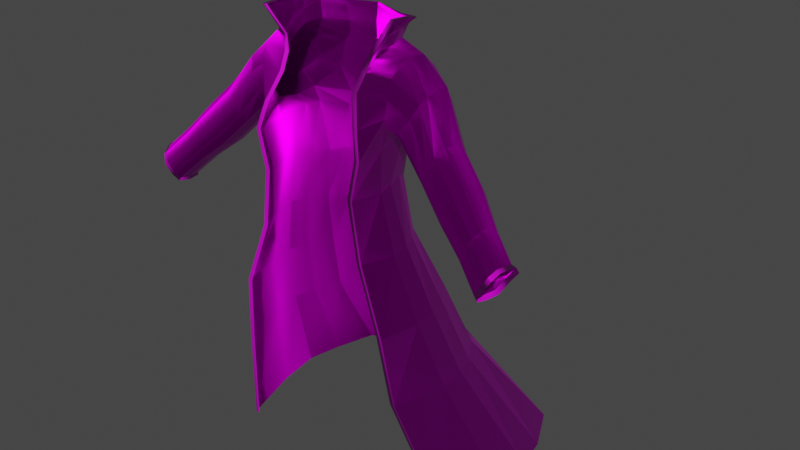 # Source: clothes.blend  (saved by Blender 3.0.42; exported with 4.5.12 LTS)
import bpy
from mathutils import Matrix  # noqa: F401  (used for matrix-valued properties, if any)

bpy.ops.wm.read_factory_settings(use_empty=True)
scene = bpy.context.scene
scene.name = 'Scene'

# ---- images (referenced by path relative to the original .blend; pixels are not part of the script)
import os
ASSET_DIR = os.environ.get("B2B_ASSET_DIR", "")  # directory of the original .blend (textures are referenced by path, not embedded)
HERE = os.path.dirname(os.path.abspath(__file__))  # packed textures are extracted next to this script under _unpacked/

def load_image(name, relpath, width, height, colorspace="sRGB"):
    """Load a texture the original file referenced (path relative to the .blend, or extracted next to this script)."""
    p = next((c for c in (os.path.join(HERE, relpath), os.path.join(ASSET_DIR, relpath)) if relpath and os.path.exists(c)), "")
    if p:
        img = bpy.data.images.load(p, check_existing=True)
        img.name = name
    else:  # same state as the original file: an image datablock whose file is absent (Cycles renders it pink)
        img = bpy.data.images.new(name, width, height)
        img.source = "FILE"
        img.filepath = "//" + (relpath or name)
    img.colorspace_settings.name = colorspace
    return img
img_outdoor_polyester_fabric_albedo_png = load_image('outdoor-polyester-fabric_albedo.png', 'outdoor-polyester-fabric_albedo.png', 1024, 1024, 'sRGB')
img_outdoor_polyester_fabric_normal_ogl_png = load_image('outdoor-polyester-fabric_normal-ogl.png', 'outdoor-polyester-fabric_normal-ogl.png', 1024, 1024, 'Non-Color')
img_stylized_beast_fur_albedo_png = load_image('stylized-beast-fur_albedo.png', 'stylized-beast-fur_albedo.png', 1024, 1024, 'sRGB')
img_stylized_beast_fur_normal_ogl_png = load_image('stylized-beast-fur_normal-ogl.png', 'stylized-beast-fur_normal-ogl.png', 1024, 1024, 'Non-Color')

# ---- materials (node trees are filled in below, after node groups)
mat_mat_riau_013 = bpy.data.materials.new('Matériau.013')
mat_mat_riau_013.use_transparent_shadow = False
mat_mat_riau_013.diffuse_color = (0.1031, 0.1026, 0.1405, 1.0)
mat_mat_riau_013.roughness = 0.3955
mat_mat_riau_013.metallic = 1.0
mat_material_006 = bpy.data.materials.new('Material.006')
mat_material_006.use_transparent_shadow = False
mat_material_006.roughness = 0.5

# ---- material node trees
mat_mat_riau_013.use_nodes = True; mat_mat_riau_013.node_tree.nodes.clear()
_N = mat_mat_riau_013.node_tree.nodes; _L = mat_mat_riau_013.node_tree.links
n0 = _N.new('ShaderNodeBsdfPrincipled'); n0.name = 'Principled BSDF'; n0.location = (10, 300)
n0.distribution = 'GGX'
n0.subsurface_method = 'RANDOM_WALK_SKIN'
n0.inputs[1].default_value = 1.0
n0.inputs[2].default_value = 0.3955
n0.inputs[3].default_value = 1.45
n0.inputs[27].default_value = (0.0, 0.0, 0.0, 1.0)
n0.inputs[28].default_value = 1.0
n1 = _N.new('ShaderNodeOutputMaterial'); n1.name = 'Material Output'; n1.location = (300, 300)
n2 = _N.new('ShaderNodeNormalMap'); n2.name = 'Normal Map'; n2.location = (-300, -300)
n2.label = 'Normal/Map'
n3 = _N.new('ShaderNodeTexImage'); n3.name = 'Image Texture'; n3.location = (-300, 600)
n3.image = img_outdoor_polyester_fabric_albedo_png
n4 = _N.new('ShaderNodeTexImage'); n4.name = 'Image Texture.001'; n4.location = (-600, -900)
n4.image = img_outdoor_polyester_fabric_normal_ogl_png
_L.new(n0.outputs[0], n1.inputs[0])
_L.new(n2.outputs[0], n0.inputs[5])
_L.new(n3.outputs[0], n0.inputs[0])
_L.new(n4.outputs[0], n2.inputs[1])
n1.is_active_output = True
mat_material_006.use_nodes = True; mat_material_006.node_tree.nodes.clear()
_N = mat_material_006.node_tree.nodes; _L = mat_material_006.node_tree.links
n0 = _N.new('ShaderNodeBsdfPrincipled'); n0.name = 'Principled BSDF'; n0.location = (10, 300)
n0.distribution = 'GGX'
n0.subsurface_method = 'RANDOM_WALK_SKIN'
n0.inputs[3].default_value = 1.45
n0.inputs[27].default_value = (0.0, 0.0, 0.0, 1.0)
n0.inputs[28].default_value = 1.0
n1 = _N.new('ShaderNodeOutputMaterial'); n1.name = 'Material Output'; n1.location = (300, 300)
n2 = _N.new('ShaderNodeNormalMap'); n2.name = 'Normal Map'; n2.location = (-300, -300)
n2.label = 'Normal/Map'
n3 = _N.new('ShaderNodeTexImage'); n3.name = 'Image Texture'; n3.location = (-300, 600)
n3.image = img_stylized_beast_fur_albedo_png
n4 = _N.new('ShaderNodeTexImage'); n4.name = 'Image Texture.001'; n4.location = (-600, -900)
n4.image = img_stylized_beast_fur_normal_ogl_png
_L.new(n0.outputs[0], n1.inputs[0])
_L.new(n2.outputs[0], n0.inputs[5])
_L.new(n3.outputs[0], n0.inputs[0])
_L.new(n4.outputs[0], n2.inputs[1])
n1.is_active_output = True

# ---- world
world_world = bpy.data.worlds.new('World'); scene.world = world_world
world_world.use_nodes = True; world_world.node_tree.nodes.clear()
_N = world_world.node_tree.nodes; _L = world_world.node_tree.links
n0 = _N.new('ShaderNodeOutputWorld'); n0.name = 'World Output'; n0.location = (300, 300)
n1 = _N.new('ShaderNodeBackground'); n1.name = 'Background'; n1.location = (10, 300)
n1.inputs[0].default_value = (0.05088, 0.05088, 0.05088, 1.0)
_L.new(n1.outputs[0], n0.inputs[0])
n0.is_active_output = True
world_world.color = (0.05088, 0.05088, 0.05088)
world_world.use_sun_shadow = False
world_world.sun_shadow_jitter_overblur = 0.0

# ---- meshes
me_plane_017 = bpy.data.meshes.new('Plane.017')
me_plane_017.from_pydata([(0.3156, -0.1062, 3.348), (0.4865, -0.08952, 3.348), (0.3191, 0.009051, 3.436), (0.4806, 0.002094, 3.415), (0.3405, 0.09886, 3.462), (0.489, 0.07311, 3.434), (0.3117, 0.2143, 3.475), (0.478, 0.2045, 3.414), (0.1586, 0.2944, 3.465), (0.2077, 0.3422, 3.364), (0.0, 0.3539, 3.483), (0.0, 0.3588, 3.361), (0.3476, -0.08242, 3.439), (0.3511, 0.03281, 3.526), (0.3726, 0.1226, 3.553), (0.3437, 0.2381, 3.565), (0.1985, 0.2996, 3.555), (0.0, 0.3643, 3.57), (0.471, -0.1175, 3.602), (0.4049, 0.03706, 3.632), (0.4263, 0.1307, 3.629), (0.4013, 0.2324, 3.607), (0.2517, 0.2916, 3.584), (0.0, 0.37, 3.589), (0.301, -0.1698, 3.242), (0.4867, -0.127, 3.237), (0.3645, -0.2451, 3.06), (0.4508, -0.1083, 3.107), (0.4096, -0.2828, 2.891), (0.4088, -0.08557, 2.904), (0.4395, -0.04889, 3.016), (0.4053, 0.02798, 2.928), (0.4353, 0.09693, 2.988), (0.3928, 0.1326, 2.927), (0.4379, 0.2466, 3.001), (0.3679, 0.2288, 2.925), (0.2462, 0.3894, 2.972), (0.2438, 0.3657, 2.893), (0.4465, 0.3111, 3.17), (0.294, 0.3464, 3.139), (0.4978, 0.2762, 3.334), (0.2553, 0.3478, 3.304), (0.0, 0.3772, 3.281), (0.0, 0.3774, 3.137), (0.0, 0.3831, 2.979), (0.0, 0.3998, 2.903), (0.6565, -0.05587, 3.23), (0.6593, 0.01027, 3.254), (0.6764, 0.08708, 3.283), (0.6544, 0.1943, 3.262), (0.6238, -0.09699, 3.147), (0.5541, -0.09394, 3.057), (0.5135, -0.05288, 2.987), (0.4932, 0.06571, 2.956), (0.4907, 0.1913, 2.954), (0.547, 0.2602, 3.076), (0.6402, 0.2472, 3.189), (0.8185, -0.1226, 2.983), (0.8404, -0.06068, 3.021), (0.8563, -0.01468, 3.026), (0.856, 0.07209, 3.009), (0.7867, -0.1494, 2.918), (0.733, -0.1362, 2.846), (0.7079, -0.09791, 2.791), (0.7106, -0.002597, 2.766), (0.7284, 0.09536, 2.765), (0.7829, 0.1401, 2.862), (0.8533, 0.1153, 2.951), (0.995, -0.1736, 2.803), (1.017, -0.1117, 2.841), (1.033, -0.06565, 2.846), (1.033, 0.02111, 2.829), (0.9631, -0.2004, 2.738), (0.9095, -0.1871, 2.667), (0.8844, -0.1489, 2.611), (0.8871, -0.05357, 2.586), (0.9049, 0.04439, 2.585), (0.9594, 0.08912, 2.682), (1.03, 0.06437, 2.771), (1.152, -0.2188, 2.635), (1.17, -0.1655, 2.667), (1.184, -0.126, 2.671), (1.184, -0.05135, 2.657), (1.124, -0.2418, 2.579), (1.078, -0.2304, 2.517), (1.056, -0.1975, 2.469), (1.059, -0.1156, 2.448), (1.074, -0.03133, 2.447), (1.121, 0.007131, 2.53), (1.181, -0.01415, 2.607), (1.306, -0.2776, 2.482), (1.325, -0.2243, 2.514), (1.339, -0.1848, 2.518), (1.339, -0.1102, 2.504), (1.279, -0.3006, 2.425), (1.233, -0.2892, 2.364), (1.211, -0.2563, 2.316), (1.214, -0.1744, 2.295), (1.229, -0.09014, 2.294), (1.276, -0.05168, 2.377), (1.336, -0.07296, 2.454), (1.33, -0.2783, 2.466), (1.35, -0.2215, 2.501), (1.365, -0.1793, 2.505), (1.365, -0.09964, 2.49), (1.301, -0.3029, 2.406), (1.252, -0.2907, 2.341), (1.229, -0.2556, 2.29), (1.231, -0.1682, 2.267), (1.247, -0.07828, 2.266), (1.297, -0.03724, 2.355), (1.362, -0.05994, 2.436), (0.3493, -0.2831, 2.633), (0.3909, -0.07514, 2.624), (0.3878, 0.01637, 2.641), (0.3526, 0.1367, 2.647), (0.3037, 0.2371, 2.608), (0.2292, 0.3086, 2.624), (0.0, 0.3469, 2.633), (0.4052, -0.2746, 2.236), (0.4849, -0.06362, 2.234), (0.483, 0.05031, 2.253), (0.4413, 0.1553, 2.253), (0.3589, 0.2646, 2.251), (0.234, 0.3413, 2.27), (0.0, 0.3852, 2.292), (0.5673, -0.2914, 1.791), (0.6229, -0.01383, 1.789), (0.6204, 0.1385, 1.814), (0.5765, 0.2788, 1.814), (0.4819, 0.4301, 1.821), (0.3044, 0.502, 1.812), (0.0, 0.5074, 1.844), (0.6332, -0.247, 1.312), (0.7381, 0.1191, 1.31), (0.7354, 0.2849, 1.338), (0.6907, 0.4376, 1.338), (0.5919, 0.6036, 1.348), (0.3575, 0.745, 1.366), (0.0, 0.8156, 1.402), (0.8762, -0.03533, 0.4439), (1.012, 0.4198, 0.4355), (1.008, 0.6849, 0.4799), (0.9574, 0.9291, 0.4796), (0.8273, 1.204, 0.5128), (0.494, 1.34, 0.5196), (0.0, 1.438, 0.5687), (0.2824, -0.1065, 3.351), (0.3144, -0.08276, 3.441), (0.4378, -0.1179, 3.605), (0.3717, 0.03672, 3.635), (0.3931, 0.1303, 3.632), (0.3681, 0.2321, 3.61), (0.2185, 0.2913, 3.586), (0.0, 0.3696, 3.592), (0.2678, -0.1701, 3.245), (0.3314, -0.2455, 3.063), (0.3764, -0.2832, 2.893), (0.213, 0.389, 2.975), (0.3161, -0.2834, 2.636), (0.1961, 0.3083, 2.627), (0.372, -0.2749, 2.239), (0.5342, -0.2917, 1.794), (0.6, -0.2473, 1.315), (0.0, 0.8153, 1.405), (0.843, -0.03567, 0.4467), (-0.3156, -0.1062, 3.348), (-0.4865, -0.08952, 3.348), (-0.3191, 0.009051, 3.436), (-0.4806, 0.002094, 3.415), (-0.3405, 0.09886, 3.462), (-0.489, 0.07311, 3.434), (-0.3117, 0.2143, 3.475), (-0.478, 0.2045, 3.414), (-0.1586, 0.2944, 3.465), (-0.2077, 0.3422, 3.364), (-0.3476, -0.08242, 3.439), (-0.3511, 0.03281, 3.526), (-0.3726, 0.1226, 3.553), (-0.3437, 0.2381, 3.565), (-0.1985, 0.2996, 3.555), (-0.471, -0.1175, 3.602), (-0.4049, 0.03706, 3.632), (-0.4263, 0.1307, 3.629), (-0.4013, 0.2324, 3.607), (-0.2517, 0.2916, 3.584), (-0.301, -0.1698, 3.242), (-0.4867, -0.127, 3.237), (-0.3645, -0.2451, 3.06), (-0.4508, -0.1083, 3.107), (-0.4096, -0.2828, 2.891), (-0.4088, -0.08557, 2.904), (-0.4395, -0.04889, 3.016), (-0.4053, 0.02798, 2.928), (-0.4353, 0.09693, 2.988), (-0.3928, 0.1326, 2.927), (-0.4379, 0.2466, 3.001), (-0.3679, 0.2288, 2.925), (-0.2462, 0.3894, 2.972), (-0.2438, 0.3657, 2.893), (-0.4465, 0.3111, 3.17), (-0.294, 0.3464, 3.139), (-0.4978, 0.2762, 3.334), (-0.2553, 0.3478, 3.304), (-0.6565, -0.05587, 3.23), (-0.6593, 0.01027, 3.254), (-0.6764, 0.08708, 3.283), (-0.6544, 0.1943, 3.262), (-0.6238, -0.09699, 3.147), (-0.5541, -0.09394, 3.057), (-0.5135, -0.05288, 2.987), (-0.4932, 0.06571, 2.956), (-0.4907, 0.1913, 2.954), (-0.547, 0.2602, 3.076), (-0.6402, 0.2472, 3.189), (-0.8185, -0.1226, 2.983), (-0.8404, -0.06068, 3.021), (-0.8563, -0.01468, 3.026), (-0.856, 0.07209, 3.009), (-0.7867, -0.1494, 2.918), (-0.733, -0.1362, 2.846), (-0.7079, -0.09791, 2.791), (-0.7106, -0.002597, 2.766), (-0.7284, 0.09536, 2.765), (-0.7829, 0.1401, 2.862), (-0.8533, 0.1153, 2.951), (-0.995, -0.1736, 2.803), (-1.017, -0.1117, 2.841), (-1.033, -0.06565, 2.846), (-1.033, 0.02111, 2.829), (-0.9631, -0.2004, 2.738), (-0.9095, -0.1871, 2.667), (-0.8844, -0.1489, 2.611), (-0.8871, -0.05357, 2.586), (-0.9049, 0.04439, 2.585), (-0.9594, 0.08912, 2.682), (-1.03, 0.06437, 2.771), (-1.152, -0.2188, 2.635), (-1.17, -0.1655, 2.667), (-1.184, -0.126, 2.671), (-1.184, -0.05135, 2.657), (-1.124, -0.2418, 2.579), (-1.078, -0.2304, 2.517), (-1.056, -0.1975, 2.469), (-1.059, -0.1156, 2.448), (-1.074, -0.03133, 2.447), (-1.121, 0.007131, 2.53), (-1.181, -0.01415, 2.607), (-1.306, -0.2776, 2.482), (-1.325, -0.2243, 2.514), (-1.339, -0.1848, 2.518), (-1.339, -0.1102, 2.504), (-1.279, -0.3006, 2.425), (-1.233, -0.2892, 2.364), (-1.211, -0.2563, 2.316), (-1.214, -0.1744, 2.295), (-1.229, -0.09014, 2.294), (-1.276, -0.05168, 2.377), (-1.336, -0.07296, 2.454), (-1.33, -0.2783, 2.466), (-1.35, -0.2215, 2.501), (-1.365, -0.1793, 2.505), (-1.365, -0.09964, 2.49), (-1.301, -0.3029, 2.406), (-1.252, -0.2907, 2.341), (-1.229, -0.2556, 2.29), (-1.231, -0.1682, 2.267), (-1.247, -0.07828, 2.266), (-1.297, -0.03724, 2.355), (-1.362, -0.05994, 2.436), (-0.3493, -0.2831, 2.633), (-0.3909, -0.07514, 2.624), (-0.3878, 0.01637, 2.641), (-0.3526, 0.1367, 2.647), (-0.3037, 0.2371, 2.608), (-0.2292, 0.3086, 2.624), (-0.4052, -0.2746, 2.236), (-0.4849, -0.06362, 2.234), (-0.483, 0.05031, 2.253), (-0.4413, 0.1553, 2.253), (-0.3589, 0.2646, 2.251), (-0.234, 0.3413, 2.27), (-0.5673, -0.2914, 1.791), (-0.6229, -0.01383, 1.789), (-0.6204, 0.1385, 1.814), (-0.5765, 0.2788, 1.814), (-0.4819, 0.4301, 1.821), (-0.3044, 0.502, 1.812), (-0.6332, -0.247, 1.312), (-0.7381, 0.1191, 1.31), (-0.7354, 0.2849, 1.338), (-0.6907, 0.4376, 1.338), (-0.5919, 0.6036, 1.348), (-0.3575, 0.745, 1.366), (-0.8762, -0.03533, 0.4439), (-1.012, 0.4198, 0.4355), (-1.008, 0.6849, 0.4799), (-0.9574, 0.9291, 0.4796), (-0.8273, 1.204, 0.5128), (-0.494, 1.34, 0.5196), (-0.2824, -0.1065, 3.351), (-0.3144, -0.08276, 3.441), (-0.4378, -0.1179, 3.605), (-0.3717, 0.03672, 3.635), (-0.3931, 0.1303, 3.632), (-0.3681, 0.2321, 3.61), (-0.2185, 0.2913, 3.586), (-0.2678, -0.1701, 3.245), (-0.3314, -0.2455, 3.063), (-0.3764, -0.2832, 2.893), (-0.213, 0.389, 2.975), (-0.3161, -0.2834, 2.636), (-0.1961, 0.3083, 2.627), (-0.372, -0.2749, 2.239), (-0.5342, -0.2917, 1.794), (-0.6, -0.2473, 1.315), (-0.843, -0.03567, 0.4467)], [], [(0, 1, 3, 2), (2, 3, 5, 4), (4, 5, 7, 6), (6, 7, 9, 8), (8, 9, 11, 10), (6, 8, 16, 15), (2, 4, 14, 13), (8, 10, 17, 16), (0, 2, 13, 12), (4, 6, 15, 14), (12, 13, 19, 18), (15, 16, 22, 21), (13, 14, 20, 19), (16, 17, 23, 22), (14, 15, 21, 20), (1, 0, 24, 25), (25, 24, 26, 27), (27, 26, 28, 29), (27, 29, 31, 30), (30, 31, 33, 32), (32, 33, 35, 34), (34, 35, 37, 36), (34, 36, 39, 38), (38, 39, 41, 40), (7, 40, 41, 9), (11, 9, 41, 42), (43, 42, 41, 39), (44, 43, 39, 36), (45, 44, 36, 37), (3, 1, 46, 47), (25, 27, 51, 50), (1, 25, 50, 46), (38, 40, 56, 55), (34, 38, 55, 54), (40, 7, 49, 56), (32, 34, 54, 53), (30, 32, 53, 52), (7, 5, 48, 49), (27, 30, 52, 51), (5, 3, 47, 48), (49, 48, 59, 60), (55, 56, 67, 66), (52, 53, 64, 63), (46, 50, 61, 57), (56, 49, 60, 67), (47, 46, 57, 58), (53, 54, 65, 64), (50, 51, 62, 61), (48, 47, 58, 59), (54, 55, 66, 65), (51, 52, 63, 62), (60, 59, 70, 71), (66, 67, 78, 77), (63, 64, 75, 74), (57, 61, 72, 68), (67, 60, 71, 78), (58, 57, 68, 69), (64, 65, 76, 75), (61, 62, 73, 72), (59, 58, 69, 70), (65, 66, 77, 76), (62, 63, 74, 73), (72, 73, 84, 83), (70, 69, 80, 81), (76, 77, 88, 87), (73, 74, 85, 84), (71, 70, 81, 82), (77, 78, 89, 88), (74, 75, 86, 85), (68, 72, 83, 79), (78, 71, 82, 89), (69, 68, 79, 80), (75, 76, 87, 86), (88, 89, 100, 99), (85, 86, 97, 96), (79, 83, 94, 90), (89, 82, 93, 100), (80, 79, 90, 91), (86, 87, 98, 97), (83, 84, 95, 94), (81, 80, 91, 92), (87, 88, 99, 98), (84, 85, 96, 95), (82, 81, 92, 93), (94, 95, 106, 105), (92, 91, 102, 103), (98, 99, 110, 109), (95, 96, 107, 106), (93, 92, 103, 104), (99, 100, 111, 110), (96, 97, 108, 107), (90, 94, 105, 101), (100, 93, 104, 111), (91, 90, 101, 102), (97, 98, 109, 108), (35, 33, 115, 116), (31, 29, 113, 114), (37, 35, 116, 117), (29, 28, 112, 113), (45, 37, 117, 118), (33, 31, 114, 115), (114, 113, 120, 121), (117, 116, 123, 124), (115, 114, 121, 122), (113, 112, 119, 120), (118, 117, 124, 125), (116, 115, 122, 123), (125, 124, 131, 132), (123, 122, 129, 130), (121, 120, 127, 128), (124, 123, 130, 131), (122, 121, 128, 129), (120, 119, 126, 127), (132, 131, 138, 139), (130, 129, 136, 137), (128, 127, 134, 135), (131, 130, 137, 138), (129, 128, 135, 136), (127, 126, 133, 134), (137, 136, 143, 144), (135, 134, 141, 142), (138, 137, 144, 145), (136, 135, 142, 143), (134, 133, 140, 141), (139, 138, 145, 146), (22, 23, 154, 153), (119, 112, 159, 161), (24, 0, 147, 155), (112, 28, 157, 159), (12, 18, 149, 148), (140, 133, 163, 165), (0, 12, 148, 147), (18, 19, 150, 149), (26, 24, 155, 156), (19, 20, 151, 150), (133, 126, 162, 163), (20, 21, 152, 151), (21, 22, 153, 152), (28, 26, 156, 157), (126, 119, 161, 162), (166, 168, 169, 167), (168, 170, 171, 169), (170, 172, 173, 171), (172, 174, 175, 173), (174, 10, 11, 175), (172, 179, 180, 174), (168, 177, 178, 170), (174, 180, 17, 10), (166, 176, 177, 168), (170, 178, 179, 172), (176, 181, 182, 177), (179, 184, 185, 180), (177, 182, 183, 178), (180, 185, 23, 17), (178, 183, 184, 179), (167, 187, 186, 166), (187, 189, 188, 186), (189, 191, 190, 188), (189, 192, 193, 191), (192, 194, 195, 193), (194, 196, 197, 195), (196, 198, 199, 197), (196, 200, 201, 198), (200, 202, 203, 201), (173, 175, 203, 202), (11, 42, 203, 175), (43, 201, 203, 42), (44, 198, 201, 43), (45, 199, 198, 44), (169, 205, 204, 167), (187, 208, 209, 189), (167, 204, 208, 187), (200, 213, 214, 202), (196, 212, 213, 200), (202, 214, 207, 173), (194, 211, 212, 196), (192, 210, 211, 194), (173, 207, 206, 171), (189, 209, 210, 192), (171, 206, 205, 169), (207, 218, 217, 206), (213, 224, 225, 214), (210, 221, 222, 211), (204, 215, 219, 208), (214, 225, 218, 207), (205, 216, 215, 204), (211, 222, 223, 212), (208, 219, 220, 209), (206, 217, 216, 205), (212, 223, 224, 213), (209, 220, 221, 210), (218, 229, 228, 217), (224, 235, 236, 225), (221, 232, 233, 222), (215, 226, 230, 219), (225, 236, 229, 218), (216, 227, 226, 215), (222, 233, 234, 223), (219, 230, 231, 220), (217, 228, 227, 216), (223, 234, 235, 224), (220, 231, 232, 221), (230, 241, 242, 231), (228, 239, 238, 227), (234, 245, 246, 235), (231, 242, 243, 232), (229, 240, 239, 228), (235, 246, 247, 236), (232, 243, 244, 233), (226, 237, 241, 230), (236, 247, 240, 229), (227, 238, 237, 226), (233, 244, 245, 234), (246, 257, 258, 247), (243, 254, 255, 244), (237, 248, 252, 241), (247, 258, 251, 240), (238, 249, 248, 237), (244, 255, 256, 245), (241, 252, 253, 242), (239, 250, 249, 238), (245, 256, 257, 246), (242, 253, 254, 243), (240, 251, 250, 239), (252, 263, 264, 253), (250, 261, 260, 249), (256, 267, 268, 257), (253, 264, 265, 254), (251, 262, 261, 250), (257, 268, 269, 258), (254, 265, 266, 255), (248, 259, 263, 252), (258, 269, 262, 251), (249, 260, 259, 248), (255, 266, 267, 256), (197, 274, 273, 195), (193, 272, 271, 191), (199, 275, 274, 197), (191, 271, 270, 190), (45, 118, 275, 199), (195, 273, 272, 193), (272, 278, 277, 271), (275, 281, 280, 274), (273, 279, 278, 272), (271, 277, 276, 270), (118, 125, 281, 275), (274, 280, 279, 273), (125, 132, 287, 281), (280, 286, 285, 279), (278, 284, 283, 277), (281, 287, 286, 280), (279, 285, 284, 278), (277, 283, 282, 276), (132, 139, 293, 287), (286, 292, 291, 285), (284, 290, 289, 283), (287, 293, 292, 286), (285, 291, 290, 284), (283, 289, 288, 282), (292, 298, 297, 291), (290, 296, 295, 289), (293, 299, 298, 292), (291, 297, 296, 290), (289, 295, 294, 288), (139, 146, 299, 293), (185, 306, 154, 23), (276, 313, 311, 270), (186, 307, 300, 166), (270, 311, 309, 190), (176, 301, 302, 181), (294, 316, 315, 288), (166, 300, 301, 176), (181, 302, 303, 182), (188, 308, 307, 186), (182, 303, 304, 183), (288, 315, 314, 282), (183, 304, 305, 184), (184, 305, 306, 185), (190, 309, 308, 188), (282, 314, 313, 276)])
me_plane_017.polygons.foreach_set('use_smooth', [True] * 280)
me_plane_017.polygons.foreach_set('material_index', [0, 0, 0, 0, 0, 0, 0, 0, 0, 0, 0, 0, 0, 0, 0, 0, 0, 0, 0, 0, 0, 0, 0, 0, 0, 0, 0, 0, 0, 0, 0, 0, 0, 0, 0, 0, 0, 0, 0, 0, 0, 0, 0, 0, 0, 0, 0, 0, 0, 0, 0, 0, 0, 0, 0, 0, 0, 0, 0, 0, 0, 0, 0, 0, 0, 0, 0, 0, 0, 0, 0, 0, 0, 0, 0, 0, 0, 0, 0, 0, 0, 0, 0, 0, 1, 1, 1, 1, 1, 1, 1, 1, 1, 1, 1, 0, 0, 0, 0, 0, 0, 0, 0, 0, 0, 0, 0, 0, 0, 0, 0, 0, 0, 0, 0, 0, 0, 0, 0, 0, 0, 0, 0, 0, 0, 1, 1, 1, 1, 1, 1, 1, 1, 1, 1, 1, 1, 1, 1, 1, 0, 0, 0, 0, 0, 0, 0, 0, 0, 0, 0, 0, 0, 0, 0, 0, 0, 0, 0, 0, 0, 0, 0, 0, 0, 0, 0, 0, 0, 0, 0, 0, 0, 0, 0, 0, 0, 0, 0, 0, 0, 0, 0, 0, 0, 0, 0, 0, 0, 0, 0, 0, 0, 0, 0, 0, 0, 0, 0, 0, 0, 0, 0, 0, 0, 0, 0, 0, 0, 0, 0, 0, 0, 0, 0, 0, 0, 0, 0, 0, 0, 0, 0, 0, 1, 1, 1, 1, 1, 1, 1, 1, 1, 1, 1, 0, 0, 0, 0, 0, 0, 0, 0, 0, 0, 0, 0, 0, 0, 0, 0, 0, 0, 0, 0, 0, 0, 0, 0, 0, 0, 0, 0, 0, 0, 1, 1, 1, 1, 1, 1, 1, 1, 1, 1, 1, 1, 1, 1, 1])
_uv = me_plane_017.uv_layers.new(name='UVMap')
_uv.uv.foreach_set('vector', [0.6203, 0.2838, 0.6128, 0.3045, 0.5982, 0.2986, 0.6016, 0.2776, 0.6016, 0.2776, 0.5982, 0.2986, 0.5881, 0.2979, 0.5882, 0.2778, 0.5882, 0.2778, 0.5881, 0.2979, 0.5725, 0.297, 0.5739, 0.2727, 0.4076, 0.712, 0.3844, 0.7042, 0.425, 0.6911, 0.431, 0.7068, 0.431, 0.7068, 0.425, 0.6911, 0.453, 0.6906, 0.4546, 0.7062, 0.4076, 0.712, 0.431, 0.7068, 0.4273, 0.7177, 0.4057, 0.722, 0.4673, 0.6103, 0.4716, 0.5976, 0.4847, 0.5939, 0.4805, 0.6066, 0.431, 0.7068, 0.4546, 0.7062, 0.4563, 0.7166, 0.4273, 0.7177, 0.4569, 0.6265, 0.4673, 0.6103, 0.4805, 0.6066, 0.47, 0.6228, 0.4716, 0.5976, 0.4707, 0.5818, 0.4838, 0.5781, 0.4847, 0.5939, 0.47, 0.6228, 0.4805, 0.6066, 0.497, 0.6054, 0.4982, 0.6265, 0.4057, 0.722, 0.4273, 0.7177, 0.4203, 0.7216, 0.3985, 0.7273, 0.4805, 0.6066, 0.4847, 0.5939, 0.4975, 0.5923, 0.497, 0.6054, 0.4273, 0.7177, 0.4563, 0.7166, 0.4569, 0.7188, 0.4203, 0.7216, 0.4847, 0.5939, 0.4838, 0.5781, 0.4927, 0.5784, 0.4975, 0.5923, 0.6128, 0.3045, 0.6203, 0.2838, 0.6337, 0.2896, 0.6225, 0.3122, 0.6225, 0.3122, 0.6337, 0.2896, 0.6494, 0.3101, 0.6271, 0.3165, 0.5111, 0.5781, 0.4899, 0.5707, 0.482, 0.554, 0.5091, 0.5503, 0.5111, 0.5781, 0.5091, 0.5503, 0.525, 0.5498, 0.517, 0.5648, 0.517, 0.5648, 0.525, 0.5498, 0.5391, 0.5462, 0.5362, 0.5572, 0.5362, 0.5572, 0.5391, 0.5462, 0.5517, 0.5418, 0.557, 0.5549, 0.557, 0.5549, 0.5517, 0.5418, 0.5675, 0.5265, 0.5725, 0.5356, 0.3853, 0.6497, 0.4161, 0.6386, 0.4105, 0.662, 0.3894, 0.6673, 0.3894, 0.6673, 0.4105, 0.662, 0.4181, 0.6829, 0.3836, 0.6898, 0.3844, 0.7042, 0.3836, 0.6898, 0.4181, 0.6829, 0.425, 0.6911, 0.453, 0.6906, 0.425, 0.6911, 0.4181, 0.6829, 0.4526, 0.6794, 0.4505, 0.6611, 0.4526, 0.6794, 0.4181, 0.6829, 0.4105, 0.662, 0.4484, 0.6408, 0.4505, 0.6611, 0.4105, 0.662, 0.4161, 0.6386, 0.448, 0.6303, 0.4484, 0.6408, 0.4161, 0.6386, 0.4143, 0.63, 0.5982, 0.2986, 0.6128, 0.3045, 0.6083, 0.3328, 0.5987, 0.3311, 0.5823, 0.465, 0.5993, 0.4728, 0.5966, 0.4877, 0.5816, 0.4867, 0.6128, 0.3045, 0.6225, 0.3122, 0.6183, 0.3347, 0.6083, 0.3328, 0.3894, 0.6673, 0.3836, 0.6898, 0.3614, 0.6726, 0.3726, 0.658, 0.3853, 0.6497, 0.3894, 0.6673, 0.3726, 0.658, 0.3753, 0.6467, 0.3836, 0.6898, 0.3844, 0.7042, 0.3584, 0.6849, 0.3614, 0.6726, 0.6324, 0.472, 0.6519, 0.465, 0.6475, 0.4767, 0.6309, 0.482, 0.6123, 0.4762, 0.6324, 0.472, 0.6309, 0.482, 0.6147, 0.4864, 0.5725, 0.297, 0.5881, 0.2979, 0.5871, 0.3307, 0.575, 0.3287, 0.5993, 0.4728, 0.6123, 0.4788, 0.609, 0.4892, 0.5966, 0.4877, 0.5881, 0.2979, 0.5982, 0.2986, 0.5987, 0.3311, 0.5871, 0.3307, 0.575, 0.3287, 0.5871, 0.3307, 0.6058, 0.3706, 0.5955, 0.3711, 0.3726, 0.658, 0.3614, 0.6726, 0.3243, 0.6492, 0.3333, 0.6368, 0.6147, 0.4864, 0.6309, 0.482, 0.6339, 0.5231, 0.6204, 0.5247, 0.5725, 0.4817, 0.5816, 0.4867, 0.5891, 0.5255, 0.5811, 0.5222, 0.3614, 0.6726, 0.3584, 0.6849, 0.323, 0.6591, 0.3243, 0.6492, 0.5987, 0.3311, 0.6083, 0.3328, 0.6227, 0.3696, 0.6125, 0.3693, 0.6309, 0.482, 0.6475, 0.4767, 0.6474, 0.521, 0.6339, 0.5231, 0.5816, 0.4867, 0.5966, 0.4877, 0.6013, 0.5262, 0.5891, 0.5255, 0.5871, 0.3307, 0.5987, 0.3311, 0.6125, 0.3693, 0.6058, 0.3706, 0.3753, 0.6467, 0.3726, 0.658, 0.3333, 0.6368, 0.3372, 0.6273, 0.5966, 0.4877, 0.609, 0.4892, 0.6109, 0.528, 0.6013, 0.5262, 0.5955, 0.3711, 0.6058, 0.3706, 0.6148, 0.4045, 0.6045, 0.405, 0.3333, 0.6368, 0.3243, 0.6492, 0.2963, 0.6287, 0.3053, 0.6163, 0.6204, 0.5247, 0.6339, 0.5231, 0.6379, 0.5585, 0.6244, 0.5601, 0.5811, 0.5222, 0.5891, 0.5255, 0.5905, 0.5611, 0.5825, 0.5578, 0.3243, 0.6492, 0.323, 0.6591, 0.295, 0.6385, 0.2963, 0.6287, 0.6125, 0.3693, 0.6227, 0.3696, 0.6317, 0.4035, 0.6214, 0.4032, 0.6339, 0.5231, 0.6474, 0.521, 0.6514, 0.5563, 0.6379, 0.5585, 0.5891, 0.5255, 0.6013, 0.5262, 0.6027, 0.5618, 0.5905, 0.5611, 0.6058, 0.3706, 0.6125, 0.3693, 0.6214, 0.4032, 0.6148, 0.4045, 0.3372, 0.6273, 0.3333, 0.6368, 0.3053, 0.6163, 0.3092, 0.6068, 0.6013, 0.5262, 0.6109, 0.528, 0.6123, 0.5636, 0.6027, 0.5618, 0.5905, 0.5611, 0.6027, 0.5618, 0.602, 0.5937, 0.5915, 0.593, 0.6148, 0.4045, 0.6214, 0.4032, 0.6311, 0.4339, 0.6255, 0.435, 0.3092, 0.6068, 0.3053, 0.6163, 0.2783, 0.6012, 0.2817, 0.5931, 0.6027, 0.5618, 0.6123, 0.5636, 0.6102, 0.5952, 0.602, 0.5937, 0.6045, 0.405, 0.6148, 0.4045, 0.6255, 0.435, 0.6166, 0.4355, 0.3053, 0.6163, 0.2963, 0.6287, 0.2706, 0.6119, 0.2783, 0.6012, 0.6244, 0.5601, 0.6379, 0.5585, 0.6388, 0.5903, 0.6272, 0.5917, 0.5825, 0.5578, 0.5905, 0.5611, 0.5915, 0.593, 0.5846, 0.5902, 0.2963, 0.6287, 0.295, 0.6385, 0.2695, 0.6203, 0.2706, 0.6119, 0.6214, 0.4032, 0.6317, 0.4035, 0.64, 0.4341, 0.6311, 0.4339, 0.6379, 0.5585, 0.6514, 0.5563, 0.6504, 0.5884, 0.6388, 0.5903, 0.2783, 0.6012, 0.2706, 0.6119, 0.2455, 0.5952, 0.2532, 0.5846, 0.6272, 0.5917, 0.6388, 0.5903, 0.6403, 0.6215, 0.6286, 0.6229, 0.5846, 0.5902, 0.5915, 0.593, 0.5916, 0.6241, 0.5847, 0.6213, 0.2706, 0.6119, 0.2695, 0.6203, 0.2444, 0.6037, 0.2455, 0.5952, 0.6311, 0.4339, 0.64, 0.4341, 0.6494, 0.4637, 0.6406, 0.4634, 0.6388, 0.5903, 0.6504, 0.5884, 0.6519, 0.6197, 0.6403, 0.6215, 0.5915, 0.593, 0.602, 0.5937, 0.6021, 0.6247, 0.5916, 0.6241, 0.6255, 0.435, 0.6311, 0.4339, 0.6406, 0.4634, 0.6349, 0.4645, 0.2817, 0.5931, 0.2783, 0.6012, 0.2532, 0.5846, 0.2566, 0.5764, 0.602, 0.5937, 0.6102, 0.5952, 0.6103, 0.6263, 0.6021, 0.6247, 0.6166, 0.4355, 0.6255, 0.435, 0.6349, 0.4645, 0.626, 0.465, 0.1967, 0.5048, 0.2788, 0.4258, 0.317, 0.4505, 0.2294, 0.5349, 0.222, 0.4605, 0.1778, 0.5047, 0.1596, 0.4654, 0.2068, 0.4182, 0.3218, 0.6374, 0.4285, 0.5229, 0.4636, 0.5617, 0.3498, 0.6838, 0.2788, 0.4258, 0.3409, 0.3865, 0.3833, 0.4086, 0.317, 0.4505, 0.3138, 0.3953, 0.222, 0.4605, 0.2068, 0.4182, 0.3048, 0.3487, 0.4285, 0.5229, 0.4975, 0.4184, 0.5373, 0.4501, 0.4636, 0.5617, 0.1573, 0.5912, 0.2289, 0.6278, 0.2506, 0.6736, 0.1742, 0.6345, 0.1126, 0.5557, 0.1967, 0.5048, 0.2294, 0.5349, 0.1397, 0.5892, 0.4975, 0.4184, 0.4767, 0.3416, 0.5151, 0.3681, 0.5373, 0.4501, 0.1778, 0.5047, 0.1079, 0.5497, 0.08503, 0.5134, 0.1596, 0.4654, 0.2289, 0.6278, 0.3218, 0.6374, 0.3498, 0.6838, 0.2506, 0.6736, 0.5517, 0.5418, 0.5391, 0.5462, 0.5329, 0.5096, 0.5449, 0.4991, 0.525, 0.5498, 0.5091, 0.5503, 0.5042, 0.5149, 0.517, 0.5143, 0.4143, 0.63, 0.3927, 0.6415, 0.3968, 0.6011, 0.4098, 0.5993, 0.5091, 0.5503, 0.482, 0.554, 0.4754, 0.519, 0.5042, 0.5149, 0.448, 0.6303, 0.4143, 0.63, 0.4098, 0.5993, 0.4418, 0.5991, 0.5391, 0.5462, 0.525, 0.5498, 0.517, 0.5143, 0.5329, 0.5096, 0.517, 0.5143, 0.5042, 0.5149, 0.4991, 0.473, 0.515, 0.4722, 0.4098, 0.5993, 0.3968, 0.6011, 0.3854, 0.5541, 0.4053, 0.5527, 0.5329, 0.5096, 0.517, 0.5143, 0.515, 0.4722, 0.5285, 0.4667, 0.5042, 0.5149, 0.4754, 0.519, 0.469, 0.4741, 0.4991, 0.473, 0.4418, 0.5991, 0.4098, 0.5993, 0.4053, 0.5527, 0.4383, 0.5539, 0.3968, 0.6011, 0.3867, 0.6116, 0.37, 0.5603, 0.3854, 0.5541, 0.4383, 0.5539, 0.4053, 0.5527, 0.396, 0.4852, 0.4368, 0.4901, 0.3854, 0.5541, 0.37, 0.5603, 0.3509, 0.4972, 0.3697, 0.4897, 0.515, 0.4722, 0.4991, 0.473, 0.4987, 0.4263, 0.5199, 0.4252, 0.4053, 0.5527, 0.3854, 0.5541, 0.3697, 0.4897, 0.396, 0.4852, 0.37, 0.5603, 0.3601, 0.5662, 0.3392, 0.5051, 0.3509, 0.4972, 0.5312, 0.6307, 0.5007, 0.6307, 0.4982, 0.5781, 0.5353, 0.5835, 0.4368, 0.4901, 0.396, 0.4852, 0.3926, 0.4146, 0.4432, 0.4165, 0.3697, 0.4897, 0.3509, 0.4972, 0.3354, 0.4273, 0.3555, 0.4195, 0.5199, 0.4252, 0.4987, 0.4263, 0.5085, 0.3719, 0.5317, 0.3706, 0.396, 0.4852, 0.3697, 0.4897, 0.3555, 0.4195, 0.3926, 0.4146, 0.5383, 0.4186, 0.5199, 0.4252, 0.5317, 0.3706, 0.5517, 0.3637, 0.4987, 0.4263, 0.4599, 0.4306, 0.4569, 0.3754, 0.5085, 0.3719, 0.3555, 0.4195, 0.3354, 0.4273, 0.3081, 0.2894, 0.3372, 0.2783, 0.5317, 0.3706, 0.5085, 0.3719, 0.5355, 0.2747, 0.5725, 0.2727, 0.3926, 0.4146, 0.3555, 0.4195, 0.3372, 0.2783, 0.3869, 0.2727, 0.3354, 0.4273, 0.3231, 0.436, 0.2912, 0.3033, 0.3081, 0.2894, 0.5085, 0.3719, 0.4569, 0.3754, 0.4713, 0.2795, 0.5355, 0.2747, 0.4432, 0.4165, 0.3926, 0.4146, 0.3869, 0.2727, 0.4569, 0.2752, 1.028, 0.9083, 1.061, 1.017, 1.061, 1.017, 1.027, 0.9236, 0.5986, 0.3886, 0.4707, 0.2873, 0.4783, 0.2728, 0.6062, 0.3741, 0.2644, 0.1481, 0.2226, 0.1339, 0.2302, 0.1193, 0.272, 0.1336, 0.4707, 0.2873, 0.3626, 0.2622, 0.3702, 0.2477, 0.4783, 0.2728, 0.1818, 0.1297, 0.09129, 0.1495, 0.09885, 0.135, 0.1893, 0.1152, 1.121, 0.9399, 0.8718, 0.6662, 0.8794, 0.6516, 1.128, 0.9253, 0.2226, 0.1339, 0.1818, 0.1297, 0.1893, 0.1152, 0.2302, 0.1193, 0.8513, 0.8407, 0.9131, 0.8613, 0.9128, 0.8765, 0.8509, 0.856, 0.3134, 0.2102, 0.2644, 0.1481, 0.272, 0.1336, 0.321, 0.1957, 0.9131, 0.8613, 0.9531, 0.8443, 0.9527, 0.8596, 0.9128, 0.8765, 0.8718, 0.6662, 0.7168, 0.5443, 0.7244, 0.5297, 0.8794, 0.6516, 0.9531, 0.8443, 0.9991, 0.8465, 0.9987, 0.8618, 0.9527, 0.8596, 0.9991, 0.8465, 1.028, 0.9083, 1.027, 0.9236, 0.9987, 0.8618, 0.3626, 0.2622, 0.3134, 0.2102, 0.321, 0.1957, 0.3702, 0.2477, 0.7168, 0.5443, 0.5986, 0.3886, 0.6062, 0.3741, 0.7244, 0.5297, 0.6203, 0.2838, 0.6016, 0.2776, 0.5982, 0.2986, 0.6128, 0.3045, 0.6016, 0.2776, 0.5882, 0.2778, 0.5881, 0.2979, 0.5982, 0.2986, 0.5882, 0.2778, 0.5739, 0.2727, 0.5725, 0.297, 0.5881, 0.2979, 0.4076, 0.712, 0.431, 0.7068, 0.425, 0.6911, 0.3844, 0.7042, 0.431, 0.7068, 0.4546, 0.7062, 0.453, 0.6906, 0.425, 0.6911, 0.4076, 0.712, 0.4057, 0.722, 0.4273, 0.7177, 0.431, 0.7068, 0.4673, 0.6103, 0.4805, 0.6066, 0.4847, 0.5939, 0.4716, 0.5976, 0.431, 0.7068, 0.4273, 0.7177, 0.4563, 0.7166, 0.4546, 0.7062, 0.4569, 0.6265, 0.47, 0.6228, 0.4805, 0.6066, 0.4673, 0.6103, 0.4716, 0.5976, 0.4847, 0.5939, 0.4838, 0.5781, 0.4707, 0.5818, 0.47, 0.6228, 0.4982, 0.6265, 0.497, 0.6054, 0.4805, 0.6066, 0.4057, 0.722, 0.3985, 0.7273, 0.4203, 0.7216, 0.4273, 0.7177, 0.4805, 0.6066, 0.497, 0.6054, 0.4975, 0.5923, 0.4847, 0.5939, 0.4273, 0.7177, 0.4203, 0.7216, 0.4569, 0.7188, 0.4563, 0.7166, 0.4847, 0.5939, 0.4975, 0.5923, 0.4927, 0.5784, 0.4838, 0.5781, 0.6128, 0.3045, 0.6225, 0.3122, 0.6337, 0.2896, 0.6203, 0.2838, 0.6225, 0.3122, 0.6271, 0.3165, 0.6494, 0.3101, 0.6337, 0.2896, 0.5111, 0.5781, 0.5091, 0.5503, 0.482, 0.554, 0.4899, 0.5707, 0.5111, 0.5781, 0.517, 0.5648, 0.525, 0.5498, 0.5091, 0.5503, 0.517, 0.5648, 0.5362, 0.5572, 0.5391, 0.5462, 0.525, 0.5498, 0.5362, 0.5572, 0.557, 0.5549, 0.5517, 0.5418, 0.5391, 0.5462, 0.557, 0.5549, 0.5725, 0.5356, 0.5675, 0.5265, 0.5517, 0.5418, 0.3853, 0.6497, 0.3894, 0.6673, 0.4105, 0.662, 0.4161, 0.6386, 0.3894, 0.6673, 0.3836, 0.6898, 0.4181, 0.6829, 0.4105, 0.662, 0.3844, 0.7042, 0.425, 0.6911, 0.4181, 0.6829, 0.3836, 0.6898, 0.453, 0.6906, 0.4526, 0.6794, 0.4181, 0.6829, 0.425, 0.6911, 0.4505, 0.6611, 0.4105, 0.662, 0.4181, 0.6829, 0.4526, 0.6794, 0.4484, 0.6408, 0.4161, 0.6386, 0.4105, 0.662, 0.4505, 0.6611, 0.448, 0.6303, 0.4143, 0.63, 0.4161, 0.6386, 0.4484, 0.6408, 0.5982, 0.2986, 0.5987, 0.3311, 0.6083, 0.3328, 0.6128, 0.3045, 0.5823, 0.465, 0.5816, 0.4867, 0.5966, 0.4877, 0.5993, 0.4728, 0.6128, 0.3045, 0.6083, 0.3328, 0.6183, 0.3347, 0.6225, 0.3122, 0.3894, 0.6673, 0.3726, 0.658, 0.3614, 0.6726, 0.3836, 0.6898, 0.3853, 0.6497, 0.3753, 0.6467, 0.3726, 0.658, 0.3894, 0.6673, 0.3836, 0.6898, 0.3614, 0.6726, 0.3584, 0.6849, 0.3844, 0.7042, 0.6324, 0.472, 0.6309, 0.482, 0.6475, 0.4767, 0.6519, 0.465, 0.6123, 0.4762, 0.6147, 0.4864, 0.6309, 0.482, 0.6324, 0.472, 0.5725, 0.297, 0.575, 0.3287, 0.5871, 0.3307, 0.5881, 0.2979, 0.5993, 0.4728, 0.5966, 0.4877, 0.609, 0.4892, 0.6123, 0.4788, 0.5881, 0.2979, 0.5871, 0.3307, 0.5987, 0.3311, 0.5982, 0.2986, 0.575, 0.3287, 0.5955, 0.3711, 0.6058, 0.3706, 0.5871, 0.3307, 0.3726, 0.658, 0.3333, 0.6368, 0.3243, 0.6492, 0.3614, 0.6726, 0.6147, 0.4864, 0.6204, 0.5247, 0.6339, 0.5231, 0.6309, 0.482, 0.5725, 0.4817, 0.5811, 0.5222, 0.5891, 0.5255, 0.5816, 0.4867, 0.3614, 0.6726, 0.3243, 0.6492, 0.323, 0.6591, 0.3584, 0.6849, 0.5987, 0.3311, 0.6125, 0.3693, 0.6227, 0.3696, 0.6083, 0.3328, 0.6309, 0.482, 0.6339, 0.5231, 0.6474, 0.521, 0.6475, 0.4767, 0.5816, 0.4867, 0.5891, 0.5255, 0.6013, 0.5262, 0.5966, 0.4877, 0.5871, 0.3307, 0.6058, 0.3706, 0.6125, 0.3693, 0.5987, 0.3311, 0.3753, 0.6467, 0.3372, 0.6273, 0.3333, 0.6368, 0.3726, 0.658, 0.5966, 0.4877, 0.6013, 0.5262, 0.6109, 0.528, 0.609, 0.4892, 0.5955, 0.3711, 0.6045, 0.405, 0.6148, 0.4045, 0.6058, 0.3706, 0.3333, 0.6368, 0.3053, 0.6163, 0.2963, 0.6287, 0.3243, 0.6492, 0.6204, 0.5247, 0.6244, 0.5601, 0.6379, 0.5585, 0.6339, 0.5231, 0.5811, 0.5222, 0.5825, 0.5578, 0.5905, 0.5611, 0.5891, 0.5255, 0.3243, 0.6492, 0.2963, 0.6287, 0.295, 0.6385, 0.323, 0.6591, 0.6125, 0.3693, 0.6214, 0.4032, 0.6317, 0.4035, 0.6227, 0.3696, 0.6339, 0.5231, 0.6379, 0.5585, 0.6514, 0.5563, 0.6474, 0.521, 0.5891, 0.5255, 0.5905, 0.5611, 0.6027, 0.5618, 0.6013, 0.5262, 0.6058, 0.3706, 0.6148, 0.4045, 0.6214, 0.4032, 0.6125, 0.3693, 0.3372, 0.6273, 0.3092, 0.6068, 0.3053, 0.6163, 0.3333, 0.6368, 0.6013, 0.5262, 0.6027, 0.5618, 0.6123, 0.5636, 0.6109, 0.528, 0.5905, 0.5611, 0.5915, 0.593, 0.602, 0.5937, 0.6027, 0.5618, 0.6148, 0.4045, 0.6255, 0.435, 0.6311, 0.4339, 0.6214, 0.4032, 0.3092, 0.6068, 0.2817, 0.5931, 0.2783, 0.6012, 0.3053, 0.6163, 0.6027, 0.5618, 0.602, 0.5937, 0.6102, 0.5952, 0.6123, 0.5636, 0.6045, 0.405, 0.6166, 0.4355, 0.6255, 0.435, 0.6148, 0.4045, 0.3053, 0.6163, 0.2783, 0.6012, 0.2706, 0.6119, 0.2963, 0.6287, 0.6244, 0.5601, 0.6272, 0.5917, 0.6388, 0.5903, 0.6379, 0.5585, 0.5825, 0.5578, 0.5846, 0.5902, 0.5915, 0.593, 0.5905, 0.5611, 0.2963, 0.6287, 0.2706, 0.6119, 0.2695, 0.6203, 0.295, 0.6385, 0.6214, 0.4032, 0.6311, 0.4339, 0.64, 0.4341, 0.6317, 0.4035, 0.6379, 0.5585, 0.6388, 0.5903, 0.6504, 0.5884, 0.6514, 0.5563, 0.2783, 0.6012, 0.2532, 0.5846, 0.2455, 0.5952, 0.2706, 0.6119, 0.6272, 0.5917, 0.6286, 0.6229, 0.6403, 0.6215, 0.6388, 0.5903, 0.5846, 0.5902, 0.5847, 0.6213, 0.5916, 0.6241, 0.5915, 0.593, 0.2706, 0.6119, 0.2455, 0.5952, 0.2444, 0.6037, 0.2695, 0.6203, 0.6311, 0.4339, 0.6406, 0.4634, 0.6494, 0.4637, 0.64, 0.4341, 0.6388, 0.5903, 0.6403, 0.6215, 0.6519, 0.6197, 0.6504, 0.5884, 0.5915, 0.593, 0.5916, 0.6241, 0.6021, 0.6247, 0.602, 0.5937, 0.6255, 0.435, 0.6349, 0.4645, 0.6406, 0.4634, 0.6311, 0.4339, 0.2817, 0.5931, 0.2566, 0.5764, 0.2532, 0.5846, 0.2783, 0.6012, 0.602, 0.5937, 0.6021, 0.6247, 0.6103, 0.6263, 0.6102, 0.5952, 0.6166, 0.4355, 0.626, 0.465, 0.6349, 0.4645, 0.6255, 0.435, 0.1967, 0.5048, 0.2294, 0.5349, 0.317, 0.4505, 0.2788, 0.4258, 0.222, 0.4605, 0.2068, 0.4182, 0.1596, 0.4654, 0.1778, 0.5047, 0.3218, 0.6374, 0.3498, 0.6838, 0.4636, 0.5617, 0.4285, 0.5229, 0.2788, 0.4258, 0.317, 0.4505, 0.3833, 0.4086, 0.3409, 0.3865, 0.3138, 0.3953, 0.3048, 0.3487, 0.2068, 0.4182, 0.222, 0.4605, 0.4285, 0.5229, 0.4636, 0.5617, 0.5373, 0.4501, 0.4975, 0.4184, 0.1573, 0.5912, 0.1742, 0.6345, 0.2506, 0.6736, 0.2289, 0.6278, 0.1126, 0.5557, 0.1397, 0.5892, 0.2294, 0.5349, 0.1967, 0.5048, 0.4975, 0.4184, 0.5373, 0.4501, 0.5151, 0.3681, 0.4767, 0.3416, 0.1778, 0.5047, 0.1596, 0.4654, 0.08503, 0.5134, 0.1079, 0.5497, 0.2289, 0.6278, 0.2506, 0.6736, 0.3498, 0.6838, 0.3218, 0.6374, 0.5517, 0.5418, 0.5449, 0.4991, 0.5329, 0.5096, 0.5391, 0.5462, 0.525, 0.5498, 0.517, 0.5143, 0.5042, 0.5149, 0.5091, 0.5503, 0.4143, 0.63, 0.4098, 0.5993, 0.3968, 0.6011, 0.3927, 0.6415, 0.5091, 0.5503, 0.5042, 0.5149, 0.4754, 0.519, 0.482, 0.554, 0.448, 0.6303, 0.4418, 0.5991, 0.4098, 0.5993, 0.4143, 0.63, 0.5391, 0.5462, 0.5329, 0.5096, 0.517, 0.5143, 0.525, 0.5498, 0.517, 0.5143, 0.515, 0.4722, 0.4991, 0.473, 0.5042, 0.5149, 0.4098, 0.5993, 0.4053, 0.5527, 0.3854, 0.5541, 0.3968, 0.6011, 0.5329, 0.5096, 0.5285, 0.4667, 0.515, 0.4722, 0.517, 0.5143, 0.5042, 0.5149, 0.4991, 0.473, 0.469, 0.4741, 0.4754, 0.519, 0.4418, 0.5991, 0.4383, 0.5539, 0.4053, 0.5527, 0.4098, 0.5993, 0.3968, 0.6011, 0.3854, 0.5541, 0.37, 0.5603, 0.3867, 0.6116, 0.4383, 0.5539, 0.4368, 0.4901, 0.396, 0.4852, 0.4053, 0.5527, 0.3854, 0.5541, 0.3697, 0.4897, 0.3509, 0.4972, 0.37, 0.5603, 0.515, 0.4722, 0.5199, 0.4252, 0.4987, 0.4263, 0.4991, 0.473, 0.4053, 0.5527, 0.396, 0.4852, 0.3697, 0.4897, 0.3854, 0.5541, 0.37, 0.5603, 0.3509, 0.4972, 0.3392, 0.5051, 0.3601, 0.5662, 0.5312, 0.6307, 0.5353, 0.5835, 0.4982, 0.5781, 0.5007, 0.6307, 0.4368, 0.4901, 0.4432, 0.4165, 0.3926, 0.4146, 0.396, 0.4852, 0.3697, 0.4897, 0.3555, 0.4195, 0.3354, 0.4273, 0.3509, 0.4972, 0.5199, 0.4252, 0.5317, 0.3706, 0.5085, 0.3719, 0.4987, 0.4263, 0.396, 0.4852, 0.3926, 0.4146, 0.3555, 0.4195, 0.3697, 0.4897, 0.5383, 0.4186, 0.5517, 0.3637, 0.5317, 0.3706, 0.5199, 0.4252, 0.4987, 0.4263, 0.5085, 0.3719, 0.4569, 0.3754, 0.4599, 0.4306, 0.3555, 0.4195, 0.3372, 0.2783, 0.3081, 0.2894, 0.3354, 0.4273, 0.5317, 0.3706, 0.5725, 0.2727, 0.5355, 0.2747, 0.5085, 0.3719, 0.3926, 0.4146, 0.3869, 0.2727, 0.3372, 0.2783, 0.3555, 0.4195, 0.3354, 0.4273, 0.3081, 0.2894, 0.2912, 0.3033, 0.3231, 0.436, 0.5085, 0.3719, 0.5355, 0.2747, 0.4713, 0.2795, 0.4569, 0.3754, 0.4432, 0.4165, 0.4569, 0.2752, 0.3869, 0.2727, 0.3926, 0.4146, 1.028, 0.9083, 1.027, 0.9236, 1.061, 1.017, 1.061, 1.017, 0.5986, 0.3886, 0.6062, 0.3741, 0.4783, 0.2728, 0.4707, 0.2873, 0.2644, 0.1481, 0.272, 0.1336, 0.2302, 0.1193, 0.2226, 0.1339, 0.4707, 0.2873, 0.4783, 0.2728, 0.3702, 0.2477, 0.3626, 0.2622, 0.1818, 0.1297, 0.1893, 0.1152, 0.09885, 0.135, 0.09129, 0.1495, 1.121, 0.9399, 1.128, 0.9253, 0.8794, 0.6516, 0.8718, 0.6662, 0.2226, 0.1339, 0.2302, 0.1193, 0.1893, 0.1152, 0.1818, 0.1297, 0.8513, 0.8407, 0.8509, 0.856, 0.9128, 0.8765, 0.9131, 0.8613, 0.3134, 0.2102, 0.321, 0.1957, 0.272, 0.1336, 0.2644, 0.1481, 0.9131, 0.8613, 0.9128, 0.8765, 0.9527, 0.8596, 0.9531, 0.8443, 0.8718, 0.6662, 0.8794, 0.6516, 0.7244, 0.5297, 0.7168, 0.5443, 0.9531, 0.8443, 0.9527, 0.8596, 0.9987, 0.8618, 0.9991, 0.8465, 0.9991, 0.8465, 0.9987, 0.8618, 1.027, 0.9236, 1.028, 0.9083, 0.3626, 0.2622, 0.3702, 0.2477, 0.321, 0.1957, 0.3134, 0.2102, 0.7168, 0.5443, 0.7244, 0.5297, 0.6062, 0.3741, 0.5986, 0.3886])
me_plane_017.materials.append(mat_mat_riau_013)
me_plane_017.materials.append(mat_material_006)
me_plane_017.use_remesh_fix_poles = True
me_plane_017.use_remesh_preserve_attributes = False
me_plane_017.update()
me_plane_017.normals_split_custom_set([tuple(v) for v in zip(*[iter([0.1859, -0.8678, 0.4608, 0.3294, -0.712, 0.6201, 0.3456, -0.4289, 0.8346, 0.9088, -0.2157, 0.3572, 0.9088, -0.2157, 0.3572, 0.3456, -0.4289, 0.8346, 0.4342, -0.103, 0.8949, 0.8659, -0.05685, 0.497, 0.8659, -0.05685, 0.497, 0.4342, -0.103, 0.8949, 0.4404, 0.458, 0.7722, 0.6341, 0.7277, 0.2616, 0.6341, 0.7277, 0.2616, 0.4404, 0.458, 0.7722, 0.2005, 0.8998, 0.3874, 0.3201, 0.9399, 0.119, 0.3201, 0.9399, 0.119, 0.2005, 0.8998, 0.3874, -2.393e-08, 0.9722, 0.2341, -1.984e-08, 0.999, 0.04528, 0.6341, 0.7277, 0.2616, 0.3201, 0.9399, 0.119, 0.3427, 0.8992, -0.2722, 0.6122, 0.6177, -0.4937, 0.9088, -0.2157, 0.3572, 0.8659, -0.05685, 0.497, 0.8699, 0.04761, -0.491, 0.901, 0.09815, -0.4226, 0.3201, 0.9399, 0.119, -1.984e-08, 0.999, 0.04528, -5.636e-07, 0.9743, -0.2254, 0.3427, 0.8992, -0.2722, 0.1859, -0.8678, 0.4608, 0.9088, -0.2157, 0.3572, 0.901, 0.09815, -0.4226, 0.7489, -0.5386, -0.3861, 0.8659, -0.05685, 0.497, 0.6341, 0.7277, 0.2616, 0.6122, 0.6177, -0.4937, 0.8699, 0.04761, -0.491, 0.7489, -0.5386, -0.3861, 0.901, 0.09815, -0.4226, 0.8076, 0.02515, 0.5892, 0.8405, -0.4903, 0.2307, 0.6122, 0.6177, -0.4937, 0.3427, 0.8992, -0.2722, 0.3094, 0.9121, 0.2689, 0.7735, 0.591, 0.2291, 0.901, 0.09815, -0.4226, 0.8699, 0.04761, -0.491, 0.9072, 0.1313, 0.3997, 0.8076, 0.02515, 0.5892, 0.3427, 0.8992, -0.2722, -5.636e-07, 0.9743, -0.2254, 8.084e-07, 0.8826, 0.4701, 0.3094, 0.9121, 0.2689, 0.8699, 0.04761, -0.491, 0.6122, 0.6177, -0.4937, 0.7735, 0.591, 0.2291, 0.9072, 0.1313, 0.3997, 0.3294, -0.712, 0.6201, 0.1859, -0.8678, 0.4608, 0.1747, -0.9018, 0.3952, 0.3071, -0.9253, 0.2224, 0.3071, -0.9253, 0.2224, 0.1747, -0.9018, 0.3952, 0.4874, -0.8442, 0.2231, 0.4884, -0.8658, -0.1083, 0.4884, -0.8658, -0.1083, 0.4874, -0.8442, 0.2231, 0.6832, -0.7301, 0.01437, 0.9908, -0.07768, -0.1107, 0.4884, -0.8658, -0.1083, 0.9908, -0.07768, -0.1107, 0.9657, 0.06384, -0.2517, 0.5397, -0.4263, -0.7259, 0.5397, -0.4263, -0.7259, 0.9657, 0.06384, -0.2517, 0.9153, 0.1694, -0.3655, 0.2557, -0.0177, -0.9666, 0.2557, -0.0177, -0.9666, 0.9153, 0.1694, -0.3655, 0.8054, 0.4515, -0.3841, 0.4102, 0.7165, -0.5642, 0.4102, 0.7165, -0.5642, 0.8054, 0.4515, -0.3841, 0.4246, 0.8746, -0.2341, 0.3005, 0.946, -0.1218, 0.4102, 0.7165, -0.5642, 0.3005, 0.946, -0.1218, 0.2578, 0.9662, 0.008634, 0.3191, 0.9458, -0.05982, 0.3191, 0.9458, -0.05982, 0.2578, 0.9662, 0.008634, 0.1871, 0.9513, 0.245, 0.3925, 0.8396, 0.3756, 0.4404, 0.458, 0.7722, 0.3925, 0.8396, 0.3756, 0.1871, 0.9513, 0.245, 0.2005, 0.8998, 0.3874, -2.393e-08, 0.9722, 0.2341, 0.2005, 0.8998, 0.3874, 0.1871, 0.9513, 0.245, 0.0, 0.9953, 0.09699, 0.0, 0.9971, 0.07631, 0.0, 0.9953, 0.09699, 0.1871, 0.9513, 0.245, 0.2578, 0.9662, 0.008634, -2.507e-08, 0.9987, 0.05011, 0.0, 0.9971, 0.07631, 0.2578, 0.9662, 0.008634, 0.3005, 0.946, -0.1218, 2.437e-09, 0.9925, -0.1224, -2.507e-08, 0.9987, 0.05011, 0.3005, 0.946, -0.1218, 0.4246, 0.8746, -0.2341, 0.3456, -0.4289, 0.8346, 0.3294, -0.712, 0.6201, 0.5345, -0.6533, 0.5362, 0.6473, -0.3745, 0.6639, 0.3071, -0.9253, 0.2224, 0.4884, -0.8658, -0.1083, -0.1768, -0.9623, -0.2069, 0.1328, -0.9767, 0.1685, 0.3294, -0.712, 0.6201, 0.3071, -0.9253, 0.2224, 0.1328, -0.9767, 0.1685, 0.5345, -0.6533, 0.5362, 0.3191, 0.9458, -0.05982, 0.3925, 0.8396, 0.3756, 0.5402, 0.8224, 0.1784, 0.2441, 0.9321, -0.2676, 0.4102, 0.7165, -0.5642, 0.3191, 0.9458, -0.05982, 0.2441, 0.9321, -0.2676, -0.345, 0.5145, -0.7851, 0.3925, 0.8396, 0.3756, 0.4404, 0.458, 0.7722, 0.6983, 0.4357, 0.5679, 0.5402, 0.8224, 0.1784, 0.2557, -0.0177, -0.9666, 0.4102, 0.7165, -0.5642, -0.345, 0.5145, -0.7851, -0.5903, -0.1129, -0.7992, 0.5397, -0.4263, -0.7259, 0.2557, -0.0177, -0.9666, -0.5903, -0.1129, -0.7992, -0.497, -0.6112, -0.6161, 0.4404, 0.458, 0.7722, 0.4342, -0.103, 0.8949, 0.7288, -0.03839, 0.6836, 0.6983, 0.4357, 0.5679, 0.4884, -0.8658, -0.1083, 0.5397, -0.4263, -0.7259, -0.497, -0.6112, -0.6161, -0.1768, -0.9623, -0.2069, 0.4342, -0.103, 0.8949, 0.3456, -0.4289, 0.8346, 0.6473, -0.3745, 0.6639, 0.7288, -0.03839, 0.6836, 0.6983, 0.4357, 0.5679, 0.7288, -0.03839, 0.6836, 0.7425, -0.0972, 0.6627, 0.7698, 0.3909, 0.5046, 0.2441, 0.9321, -0.2676, 0.5402, 0.8224, 0.1784, 0.5442, 0.8183, 0.1852, 0.1603, 0.9559, -0.246, -0.497, -0.6112, -0.6161, -0.5903, -0.1129, -0.7992, -0.6964, -0.06171, -0.715, -0.6635, -0.5372, -0.5208, 0.5345, -0.6533, 0.5362, 0.1328, -0.9767, 0.1685, -0.06771, -0.9795, 0.1896, 0.3634, -0.7772, 0.5137, 0.5402, 0.8224, 0.1784, 0.6983, 0.4357, 0.5679, 0.7698, 0.3909, 0.5046, 0.5442, 0.8183, 0.1852, 0.6473, -0.3745, 0.6639, 0.5345, -0.6533, 0.5362, 0.3634, -0.7772, 0.5137, 0.6387, -0.4087, 0.6519, -0.5903, -0.1129, -0.7992, -0.345, 0.5145, -0.7851, -0.4314, 0.5832, -0.6883, -0.6964, -0.06171, -0.715, 0.1328, -0.9767, 0.1685, -0.1768, -0.9623, -0.2069, -0.3844, -0.9137, -0.1319, -0.06771, -0.9795, 0.1896, 0.7288, -0.03839, 0.6836, 0.6473, -0.3745, 0.6639, 0.6387, -0.4087, 0.6519, 0.7425, -0.0972, 0.6627, -0.345, 0.5145, -0.7851, 0.2441, 0.9321, -0.2676, 0.1603, 0.9559, -0.246, -0.4314, 0.5832, -0.6883, -0.1768, -0.9623, -0.2069, -0.497, -0.6112, -0.6161, -0.6635, -0.5372, -0.5208, -0.3844, -0.9137, -0.1319, 0.7698, 0.3909, 0.5046, 0.7425, -0.0972, 0.6627, 0.719, -0.08489, 0.6898, 0.7333, 0.3909, 0.5563, 0.1603, 0.9559, -0.246, 0.5442, 0.8183, 0.1852, 0.5462, 0.8123, 0.2046, 0.1577, 0.963, -0.2186, -0.6635, -0.5372, -0.5208, -0.6964, -0.06171, -0.715, -0.6751, -0.0255, -0.7373, -0.6541, -0.5121, -0.5567, 0.3634, -0.7772, 0.5137, -0.06771, -0.9795, 0.1896, -0.08604, -0.9799, 0.1801, 0.3167, -0.793, 0.5205, 0.5442, 0.8183, 0.1852, 0.7698, 0.3909, 0.5046, 0.7333, 0.3909, 0.5563, 0.5462, 0.8123, 0.2046, 0.6387, -0.4087, 0.6519, 0.3634, -0.7772, 0.5137, 0.3167, -0.793, 0.5205, 0.588, -0.4388, 0.6795, -0.6964, -0.06171, -0.715, -0.4314, 0.5832, -0.6883, -0.3938, 0.6091, -0.6885, -0.6751, -0.0255, -0.7373, -0.06771, -0.9795, 0.1896, -0.3844, -0.9137, -0.1319, -0.3982, -0.9035, -0.1586, -0.08604, -0.9799, 0.1801, 0.7425, -0.0972, 0.6627, 0.6387, -0.4087, 0.6519, 0.588, -0.4388, 0.6795, 0.719, -0.08489, 0.6898, -0.4314, 0.5832, -0.6883, 0.1603, 0.9559, -0.246, 0.1577, 0.963, -0.2186, -0.3938, 0.6091, -0.6885, -0.3844, -0.9137, -0.1319, -0.6635, -0.5372, -0.5208, -0.6541, -0.5121, -0.5567, -0.3982, -0.9035, -0.1586, -0.08604, -0.9799, 0.1801, -0.3982, -0.9035, -0.1586, -0.4136, -0.8997, -0.1398, -0.1175, -0.9729, 0.1993, 0.719, -0.08489, 0.6898, 0.588, -0.4388, 0.6795, 0.5746, -0.4397, 0.6903, 0.7109, -0.08731, 0.6978, -0.3938, 0.6091, -0.6885, 0.1577, 0.963, -0.2186, 0.2001, 0.9505, -0.2376, -0.3836, 0.6022, -0.7001, -0.3982, -0.9035, -0.1586, -0.6541, -0.5121, -0.5567, -0.6633, -0.5147, -0.5433, -0.4136, -0.8997, -0.1398, 0.7333, 0.3909, 0.5563, 0.719, -0.08489, 0.6898, 0.7109, -0.08731, 0.6978, 0.7496, 0.3714, 0.5478, 0.1577, 0.963, -0.2186, 0.5462, 0.8123, 0.2046, 0.5586, 0.8054, 0.1983, 0.2001, 0.9505, -0.2376, -0.6541, -0.5121, -0.5567, -0.6751, -0.0255, -0.7373, -0.6724, -0.03014, -0.7396, -0.6633, -0.5147, -0.5433, 0.3167, -0.793, 0.5205, -0.08604, -0.9799, 0.1801, -0.1175, -0.9729, 0.1993, 0.2889, -0.7933, 0.5359, 0.5462, 0.8123, 0.2046, 0.7333, 0.3909, 0.5563, 0.7496, 0.3714, 0.5478, 0.5586, 0.8054, 0.1983, 0.588, -0.4388, 0.6795, 0.3167, -0.793, 0.5205, 0.2889, -0.7933, 0.5359, 0.5746, -0.4397, 0.6903, -0.6751, -0.0255, -0.7373, -0.3938, 0.6091, -0.6885, -0.3836, 0.6022, -0.7001, -0.6724, -0.03014, -0.7396, 0.2001, 0.9505, -0.2376, 0.5586, 0.8054, 0.1983, 0.1728, 0.8988, 0.4028, -0.1258, 0.9918, -0.0231, -0.6633, -0.5147, -0.5433, -0.6724, -0.03014, -0.7396, -0.7832, -0.02168, -0.6214, -0.6855, -0.5417, -0.4864, 0.2889, -0.7933, 0.5359, -0.1175, -0.9729, 0.1993, -0.07014, -0.9837, 0.1653, 0.258, -0.8101, 0.5265, 0.5586, 0.8054, 0.1983, 0.7496, 0.3714, 0.5478, 0.5469, 0.4264, 0.7204, 0.1728, 0.8988, 0.4028, 0.5746, -0.4397, 0.6903, 0.2889, -0.7933, 0.5359, 0.258, -0.8101, 0.5265, 0.4985, -0.4522, 0.7396, -0.6724, -0.03014, -0.7396, -0.3836, 0.6022, -0.7001, -0.6901, 0.5357, -0.4866, -0.7832, -0.02168, -0.6214, -0.1175, -0.9729, 0.1993, -0.4136, -0.8997, -0.1398, -0.3814, -0.9117, -0.1527, -0.07014, -0.9837, 0.1653, 0.7109, -0.08731, 0.6978, 0.5746, -0.4397, 0.6903, 0.4985, -0.4522, 0.7396, 0.5724, -0.09357, 0.8146, -0.3836, 0.6022, -0.7001, 0.2001, 0.9505, -0.2376, -0.1258, 0.9918, -0.0231, -0.6901, 0.5357, -0.4866, -0.4136, -0.8997, -0.1398, -0.6633, -0.5147, -0.5433, -0.6855, -0.5417, -0.4864, -0.3814, -0.9117, -0.1527, 0.7496, 0.3714, 0.5478, 0.7109, -0.08731, 0.6978, 0.5724, -0.09357, 0.8146, 0.5469, 0.4264, 0.7204, -0.07014, -0.9837, 0.1653, -0.3814, -0.9117, -0.1527, -0.3585, -0.9042, -0.2324, -0.01416, -0.9948, 0.101, 0.5724, -0.09357, 0.8146, 0.4985, -0.4522, 0.7396, 0.464, -0.3997, 0.7905, 0.4454, 0.009379, 0.8953, -0.6901, 0.5357, -0.4866, -0.1258, 0.9918, -0.0231, -0.4235, 0.8913, 0.162, -0.7822, 0.5537, -0.2858, -0.3814, -0.9117, -0.1527, -0.6855, -0.5417, -0.4864, -0.7579, -0.4075, -0.5094, -0.3585, -0.9042, -0.2324, 0.5469, 0.4264, 0.7204, 0.5724, -0.09357, 0.8146, 0.4454, 0.009379, 0.8953, 0.1531, 0.6314, 0.7602, -0.1258, 0.9918, -0.0231, 0.1728, 0.8988, 0.4028, -0.1207, 0.8719, 0.4745, -0.4235, 0.8913, 0.162, -0.6855, -0.5417, -0.4864, -0.7832, -0.02168, -0.6214, -0.8497, 0.04524, -0.5254, -0.7579, -0.4075, -0.5094, 0.258, -0.8101, 0.5265, -0.07014, -0.9837, 0.1653, -0.01416, -0.9948, 0.101, 0.3077, -0.8019, 0.5122, 0.1728, 0.8988, 0.4028, 0.5469, 0.4264, 0.7204, 0.1531, 0.6314, 0.7602, -0.1207, 0.8719, 0.4745, 0.4985, -0.4522, 0.7396, 0.258, -0.8101, 0.5265, 0.3077, -0.8019, 0.5122, 0.464, -0.3997, 0.7905, -0.7832, -0.02168, -0.6214, -0.6901, 0.5357, -0.4866, -0.7822, 0.5537, -0.2858, -0.8497, 0.04524, -0.5254, 0.8054, 0.4515, -0.3841, 0.9153, 0.1694, -0.3655, 0.9387, 0.3442, 0.02185, 0.7801, 0.6251, 0.02444, 0.9657, 0.06384, -0.2517, 0.9908, -0.07768, -0.1107, 0.9938, -0.09145, 0.0629, 0.9876, 0.1381, 0.07416, 0.4246, 0.8746, -0.2341, 0.8054, 0.4515, -0.3841, 0.7801, 0.6251, 0.02444, 0.4447, 0.8947, -0.04193, 0.9908, -0.07768, -0.1107, 0.6832, -0.7301, 0.01437, 0.5911, -0.8066, -0.001772, 0.9938, -0.09145, 0.0629, 2.437e-09, 0.9925, -0.1224, 0.4246, 0.8746, -0.2341, 0.4447, 0.8947, -0.04193, 2.873e-08, 0.9985, -0.05565, 0.9153, 0.1694, -0.3655, 0.9657, 0.06384, -0.2517, 0.9876, 0.1381, 0.07416, 0.9387, 0.3442, 0.02185, 0.9876, 0.1381, 0.07416, 0.9938, -0.09145, 0.0629, 0.9552, -0.1473, 0.2566, 0.9493, 0.139, 0.2819, 0.4447, 0.8947, -0.04193, 0.7801, 0.6251, 0.02444, 0.6691, 0.6827, 0.2938, 0.34, 0.9103, 0.2362, 0.9387, 0.3442, 0.02185, 0.9876, 0.1381, 0.07416, 0.9493, 0.139, 0.2819, 0.8581, 0.4181, 0.2982, 0.9938, -0.09145, 0.0629, 0.5911, -0.8066, -0.001772, 0.5725, -0.8056, 0.1524, 0.9552, -0.1473, 0.2566, 2.873e-08, 0.9985, -0.05565, 0.4447, 0.8947, -0.04193, 0.34, 0.9103, 0.2362, 0.0, 0.9793, 0.2026, 0.7801, 0.6251, 0.02444, 0.9387, 0.3442, 0.02185, 0.8581, 0.4181, 0.2982, 0.6691, 0.6827, 0.2938, 0.0, 0.9793, 0.2026, 0.34, 0.9103, 0.2362, 0.2848, 0.8571, 0.4292, 0.0, 0.9089, 0.417, 0.6691, 0.6827, 0.2938, 0.8581, 0.4181, 0.2982, 0.8492, 0.392, 0.3537, 0.6236, 0.6675, 0.4068, 0.9493, 0.139, 0.2819, 0.9552, -0.1473, 0.2566, 0.9615, -0.1425, 0.2348, 0.9457, 0.1297, 0.298, 0.34, 0.9103, 0.2362, 0.6691, 0.6827, 0.2938, 0.6236, 0.6675, 0.4068, 0.2848, 0.8571, 0.4292, 0.8581, 0.4181, 0.2982, 0.9493, 0.139, 0.2819, 0.9457, 0.1297, 0.298, 0.8492, 0.392, 0.3537, 0.9552, -0.1473, 0.2566, 0.5725, -0.8056, 0.1524, 0.6143, -0.7799, 0.1205, 0.9615, -0.1425, 0.2348, 0.0, 0.9089, 0.417, 0.2848, 0.8571, 0.4292, 0.2932, 0.7869, 0.543, -4.819e-09, 0.8237, 0.567, 0.6236, 0.6675, 0.4068, 0.8492, 0.392, 0.3537, 0.8612, 0.3314, 0.3853, 0.6364, 0.5992, 0.4857, 0.9457, 0.1297, 0.298, 0.9615, -0.1425, 0.2348, 0.9651, -0.1472, 0.2165, 0.9464, 0.1076, 0.3045, 0.2848, 0.8571, 0.4292, 0.6236, 0.6675, 0.4068, 0.6364, 0.5992, 0.4857, 0.2932, 0.7869, 0.543, 0.8492, 0.392, 0.3537, 0.9457, 0.1297, 0.298, 0.9464, 0.1076, 0.3045, 0.8612, 0.3314, 0.3853, 0.9615, -0.1425, 0.2348, 0.6143, -0.7799, 0.1205, 0.5788, -0.8152, -0.0201, 0.9651, -0.1472, 0.2165, 0.6364, 0.5992, 0.4857, 0.8612, 0.3314, 0.3853, 0.8399, 0.3107, 0.445, 0.5854, 0.5849, 0.5614, 0.9464, 0.1076, 0.3045, 0.9651, -0.1472, 0.2165, 0.9582, -0.1309, 0.2546, 0.9282, 0.1156, 0.3538, 0.2932, 0.7869, 0.543, 0.6364, 0.5992, 0.4857, 0.5854, 0.5849, 0.5614, 0.2959, 0.7514, 0.5898, 0.8612, 0.3314, 0.3853, 0.9464, 0.1076, 0.3045, 0.9282, 0.1156, 0.3538, 0.8399, 0.3107, 0.445, 0.9651, -0.1472, 0.2165, 0.5788, -0.8152, -0.0201, 0.719, -0.6942, 0.03364, 0.9582, -0.1309, 0.2546, -4.819e-09, 0.8237, 0.567, 0.2932, 0.7869, 0.543, 0.2959, 0.7514, 0.5898, -9.95e-09, 0.8013, 0.5982, 0.3094, 0.9121, 0.2689, 8.084e-07, 0.8826, 0.4701, 2.1e-06, 0.3789, 0.9254, 0.1353, 0.3942, 0.909, 0.5725, -0.8056, 0.1524, 0.5911, -0.8066, -0.001772, 0.009464, -0.9999, -0.01056, 0.0107, -0.9999, 0.00417, 0.1747, -0.9018, 0.3952, 0.1859, -0.8678, 0.4608, 0.0426, -0.9181, 0.394, 0.04782, -0.8866, 0.4601, 0.5911, -0.8066, -0.001772, 0.6832, -0.7301, 0.01437, 0.02019, -0.9928, 0.118, 0.009464, -0.9999, -0.01056, 0.7489, -0.5386, -0.3861, 0.8405, -0.4903, 0.2307, 0.05344, -0.845, 0.5321, 0.01741, -0.9963, 0.08445, 0.719, -0.6942, 0.03364, 0.5788, -0.8152, -0.0201, -0.00255, -0.9884, -0.1522, -0.01008, -0.9708, -0.2396, 0.1859, -0.8678, 0.4608, 0.7489, -0.5386, -0.3861, 0.01741, -0.9963, 0.08445, 0.0426, -0.9181, 0.394, 0.8405, -0.4903, 0.2307, 0.8076, 0.02515, 0.5892, 0.08419, -0.0662, 0.9942, 0.05344, -0.845, 0.5321, 0.4874, -0.8442, 0.2231, 0.1747, -0.9018, 0.3952, 0.04782, -0.8866, 0.4601, 0.03748, -0.9432, 0.33, 0.8076, 0.02515, 0.5892, 0.9072, 0.1313, 0.3997, 0.08181, 0.1224, 0.9891, 0.08419, -0.0662, 0.9942, 0.5788, -0.8152, -0.0201, 0.6143, -0.7799, 0.1205, 0.009387, -0.9999, -0.01148, -0.00255, -0.9884, -0.1522, 0.9072, 0.1313, 0.3997, 0.7735, 0.591, 0.2291, 0.07165, 0.4199, 0.9047, 0.08181, 0.1224, 0.9891, 0.7735, 0.591, 0.2291, 0.3094, 0.9121, 0.2689, 0.1353, 0.3942, 0.909, 0.07165, 0.4199, 0.9047, 0.6832, -0.7301, 0.01437, 0.4874, -0.8442, 0.2231, 0.03748, -0.9432, 0.33, 0.02019, -0.9928, 0.118, 0.6143, -0.7799, 0.1205, 0.5725, -0.8056, 0.1524, 0.0107, -0.9999, 0.00417, 0.009387, -0.9999, -0.01148, -0.1859, -0.8678, 0.4608, -0.9088, -0.2157, 0.3572, -0.3456, -0.4289, 0.8346, -0.3294, -0.712, 0.6201, -0.9088, -0.2157, 0.3572, -0.8659, -0.05685, 0.497, -0.4342, -0.103, 0.8949, -0.3456, -0.4289, 0.8346, -0.8659, -0.05685, 0.497, -0.6341, 0.7277, 0.2616, -0.4404, 0.458, 0.7722, -0.4342, -0.103, 0.8949, -0.6341, 0.7277, 0.2616, -0.3201, 0.9399, 0.119, -0.2005, 0.8998, 0.3874, -0.4404, 0.458, 0.7722, -0.3201, 0.9399, 0.119, -1.984e-08, 0.999, 0.04528, -2.393e-08, 0.9722, 0.2341, -0.2005, 0.8998, 0.3874, -0.6341, 0.7277, 0.2616, -0.6122, 0.6177, -0.4937, -0.3427, 0.8992, -0.2722, -0.3201, 0.9399, 0.119, -0.9088, -0.2157, 0.3572, -0.901, 0.09815, -0.4226, -0.8699, 0.04761, -0.491, -0.8659, -0.05685, 0.497, -0.3201, 0.9399, 0.119, -0.3427, 0.8992, -0.2722, -5.636e-07, 0.9743, -0.2254, -1.984e-08, 0.999, 0.04528, -0.1859, -0.8678, 0.4608, -0.7489, -0.5386, -0.3861, -0.901, 0.09815, -0.4226, -0.9088, -0.2157, 0.3572, -0.8659, -0.05685, 0.497, -0.8699, 0.04761, -0.491, -0.6122, 0.6177, -0.4937, -0.6341, 0.7277, 0.2616, -0.7489, -0.5386, -0.3861, -0.8405, -0.4903, 0.2307, -0.8076, 0.02515, 0.5892, -0.901, 0.09815, -0.4226, -0.6122, 0.6177, -0.4937, -0.7735, 0.591, 0.2291, -0.3094, 0.9121, 0.2689, -0.3427, 0.8992, -0.2722, -0.901, 0.09815, -0.4226, -0.8076, 0.02515, 0.5892, -0.9072, 0.1313, 0.3997, -0.8699, 0.04761, -0.491, -0.3427, 0.8992, -0.2722, -0.3094, 0.9121, 0.2689, 8.084e-07, 0.8826, 0.4701, -5.636e-07, 0.9743, -0.2254, -0.8699, 0.04761, -0.491, -0.9072, 0.1313, 0.3997, -0.7735, 0.591, 0.2291, -0.6122, 0.6177, -0.4937, -0.3294, -0.712, 0.6201, -0.3071, -0.9253, 0.2224, -0.1747, -0.9018, 0.3952, -0.1859, -0.8678, 0.4608, -0.3071, -0.9253, 0.2224, -0.4884, -0.8658, -0.1083, -0.4874, -0.8442, 0.2231, -0.1747, -0.9018, 0.3952, -0.4884, -0.8658, -0.1083, -0.9908, -0.07768, -0.1107, -0.6832, -0.7301, 0.01437, -0.4874, -0.8442, 0.2231, -0.4884, -0.8658, -0.1083, -0.5397, -0.4263, -0.7259, -0.9657, 0.06384, -0.2517, -0.9908, -0.07768, -0.1107, -0.5397, -0.4263, -0.7259, -0.2557, -0.0177, -0.9666, -0.9153, 0.1694, -0.3655, -0.9657, 0.06384, -0.2517, -0.2557, -0.0177, -0.9666, -0.4102, 0.7165, -0.5642, -0.8054, 0.4515, -0.3841, -0.9153, 0.1694, -0.3655, -0.4102, 0.7165, -0.5642, -0.3005, 0.946, -0.1218, -0.4246, 0.8746, -0.2341, -0.8054, 0.4515, -0.3841, -0.4102, 0.7165, -0.5642, -0.3191, 0.9458, -0.05982, -0.2578, 0.9662, 0.008634, -0.3005, 0.946, -0.1218, -0.3191, 0.9458, -0.05982, -0.3925, 0.8396, 0.3756, -0.1871, 0.9513, 0.245, -0.2578, 0.9662, 0.008634, -0.4404, 0.458, 0.7722, -0.2005, 0.8998, 0.3874, -0.1871, 0.9513, 0.245, -0.3925, 0.8396, 0.3756, -2.393e-08, 0.9722, 0.2341, 0.0, 0.9953, 0.09699, -0.1871, 0.9513, 0.245, -0.2005, 0.8998, 0.3874, 0.0, 0.9971, 0.07631, -0.2578, 0.9662, 0.008634, -0.1871, 0.9513, 0.245, 0.0, 0.9953, 0.09699, -2.507e-08, 0.9987, 0.05011, -0.3005, 0.946, -0.1218, -0.2578, 0.9662, 0.008634, 0.0, 0.9971, 0.07631, 2.437e-09, 0.9925, -0.1224, -0.4246, 0.8746, -0.2341, -0.3005, 0.946, -0.1218, -2.507e-08, 0.9987, 0.05011, -0.3456, -0.4289, 0.8346, -0.6473, -0.3745, 0.6639, -0.5345, -0.6533, 0.5362, -0.3294, -0.712, 0.6201, -0.3071, -0.9253, 0.2224, -0.1328, -0.9767, 0.1685, 0.1768, -0.9623, -0.2069, -0.4884, -0.8658, -0.1083, -0.3294, -0.712, 0.6201, -0.5345, -0.6533, 0.5362, -0.1328, -0.9767, 0.1685, -0.3071, -0.9253, 0.2224, -0.3191, 0.9458, -0.05982, -0.2441, 0.9321, -0.2676, -0.5402, 0.8224, 0.1784, -0.3925, 0.8396, 0.3756, -0.4102, 0.7165, -0.5642, 0.345, 0.5145, -0.7851, -0.2441, 0.9321, -0.2676, -0.3191, 0.9458, -0.05982, -0.3925, 0.8396, 0.3756, -0.5402, 0.8224, 0.1784, -0.6983, 0.4357, 0.5679, -0.4404, 0.458, 0.7722, -0.2557, -0.0177, -0.9666, 0.5903, -0.1129, -0.7992, 0.345, 0.5145, -0.7851, -0.4102, 0.7165, -0.5642, -0.5397, -0.4263, -0.7259, 0.497, -0.6112, -0.6161, 0.5903, -0.1129, -0.7992, -0.2557, -0.0177, -0.9666, -0.4404, 0.458, 0.7722, -0.6983, 0.4357, 0.5679, -0.7288, -0.03839, 0.6836, -0.4342, -0.103, 0.8949, -0.4884, -0.8658, -0.1083, 0.1768, -0.9623, -0.2069, 0.497, -0.6112, -0.6161, -0.5397, -0.4263, -0.7259, -0.4342, -0.103, 0.8949, -0.7288, -0.03839, 0.6836, -0.6473, -0.3745, 0.6639, -0.3456, -0.4289, 0.8346, -0.6983, 0.4357, 0.5679, -0.7698, 0.3909, 0.5046, -0.7425, -0.0972, 0.6627, -0.7288, -0.03839, 0.6836, -0.2441, 0.9321, -0.2676, -0.1603, 0.9559, -0.246, -0.5442, 0.8183, 0.1852, -0.5402, 0.8224, 0.1784, 0.497, -0.6112, -0.6161, 0.6635, -0.5372, -0.5208, 0.6964, -0.06171, -0.715, 0.5903, -0.1129, -0.7992, -0.5345, -0.6533, 0.5362, -0.3634, -0.7772, 0.5137, 0.06771, -0.9795, 0.1896, -0.1328, -0.9767, 0.1685, -0.5402, 0.8224, 0.1784, -0.5442, 0.8183, 0.1852, -0.7698, 0.3909, 0.5046, -0.6983, 0.4357, 0.5679, -0.6473, -0.3745, 0.6639, -0.6387, -0.4087, 0.6519, -0.3634, -0.7772, 0.5137, -0.5345, -0.6533, 0.5362, 0.5903, -0.1129, -0.7992, 0.6964, -0.06171, -0.715, 0.4314, 0.5832, -0.6883, 0.345, 0.5145, -0.7851, -0.1328, -0.9767, 0.1685, 0.06771, -0.9795, 0.1896, 0.3844, -0.9137, -0.1319, 0.1768, -0.9623, -0.2069, -0.7288, -0.03839, 0.6836, -0.7425, -0.0972, 0.6627, -0.6387, -0.4087, 0.6519, -0.6473, -0.3745, 0.6639, 0.345, 0.5145, -0.7851, 0.4314, 0.5832, -0.6883, -0.1603, 0.9559, -0.246, -0.2441, 0.9321, -0.2676, 0.1768, -0.9623, -0.2069, 0.3844, -0.9137, -0.1319, 0.6635, -0.5372, -0.5208, 0.497, -0.6112, -0.6161, -0.7698, 0.3909, 0.5046, -0.7333, 0.3909, 0.5563, -0.719, -0.08489, 0.6898, -0.7425, -0.0972, 0.6627, -0.1603, 0.9559, -0.246, -0.1577, 0.963, -0.2186, -0.5462, 0.8123, 0.2046, -0.5442, 0.8183, 0.1852, 0.6635, -0.5372, -0.5208, 0.6541, -0.5121, -0.5567, 0.6751, -0.0255, -0.7373, 0.6964, -0.06171, -0.715, -0.3634, -0.7772, 0.5137, -0.3167, -0.793, 0.5205, 0.08604, -0.9799, 0.1801, 0.06771, -0.9795, 0.1896, -0.5442, 0.8183, 0.1852, -0.5462, 0.8123, 0.2046, -0.7333, 0.3909, 0.5563, -0.7698, 0.3909, 0.5046, -0.6387, -0.4087, 0.6519, -0.588, -0.4388, 0.6795, -0.3167, -0.793, 0.5205, -0.3634, -0.7772, 0.5137, 0.6964, -0.06171, -0.715, 0.6751, -0.0255, -0.7373, 0.3938, 0.6091, -0.6885, 0.4314, 0.5832, -0.6883, 0.06771, -0.9795, 0.1896, 0.08604, -0.9799, 0.1801, 0.3982, -0.9035, -0.1586, 0.3844, -0.9137, -0.1319, -0.7425, -0.0972, 0.6627, -0.719, -0.08489, 0.6898, -0.588, -0.4388, 0.6795, -0.6387, -0.4087, 0.6519, 0.4314, 0.5832, -0.6883, 0.3938, 0.6091, -0.6885, -0.1577, 0.963, -0.2186, -0.1603, 0.9559, -0.246, 0.3844, -0.9137, -0.1319, 0.3982, -0.9035, -0.1586, 0.6541, -0.5121, -0.5567, 0.6635, -0.5372, -0.5208, 0.08604, -0.9799, 0.1801, 0.1175, -0.9729, 0.1993, 0.4136, -0.8997, -0.1398, 0.3982, -0.9035, -0.1586, -0.719, -0.08489, 0.6898, -0.7109, -0.08731, 0.6978, -0.5746, -0.4397, 0.6903, -0.588, -0.4388, 0.6795, 0.3938, 0.6091, -0.6885, 0.3836, 0.6022, -0.7001, -0.2001, 0.9505, -0.2376, -0.1577, 0.963, -0.2186, 0.3982, -0.9035, -0.1586, 0.4136, -0.8997, -0.1398, 0.6633, -0.5147, -0.5433, 0.6541, -0.5121, -0.5567, -0.7333, 0.3909, 0.5563, -0.7496, 0.3714, 0.5478, -0.7109, -0.08731, 0.6978, -0.719, -0.08489, 0.6898, -0.1577, 0.963, -0.2186, -0.2001, 0.9505, -0.2376, -0.5586, 0.8054, 0.1983, -0.5462, 0.8123, 0.2046, 0.6541, -0.5121, -0.5567, 0.6633, -0.5147, -0.5433, 0.6724, -0.03014, -0.7396, 0.6751, -0.0255, -0.7373, -0.3167, -0.793, 0.5205, -0.2889, -0.7933, 0.5359, 0.1175, -0.9729, 0.1993, 0.08604, -0.9799, 0.1801, -0.5462, 0.8123, 0.2046, -0.5586, 0.8054, 0.1983, -0.7496, 0.3714, 0.5478, -0.7333, 0.3909, 0.5563, -0.588, -0.4388, 0.6795, -0.5746, -0.4397, 0.6903, -0.2889, -0.7933, 0.5359, -0.3167, -0.793, 0.5205, 0.6751, -0.0255, -0.7373, 0.6724, -0.03014, -0.7396, 0.3836, 0.6022, -0.7001, 0.3938, 0.6091, -0.6885, -0.2001, 0.9505, -0.2376, 0.1258, 0.9918, -0.0231, -0.1728, 0.8988, 0.4028, -0.5586, 0.8054, 0.1983, 0.6633, -0.5147, -0.5433, 0.6855, -0.5417, -0.4864, 0.7832, -0.02168, -0.6214, 0.6724, -0.03014, -0.7396, -0.2889, -0.7933, 0.5359, -0.258, -0.8101, 0.5265, 0.07014, -0.9837, 0.1653, 0.1175, -0.9729, 0.1993, -0.5586, 0.8054, 0.1983, -0.1728, 0.8988, 0.4028, -0.5469, 0.4264, 0.7204, -0.7496, 0.3714, 0.5478, -0.5746, -0.4397, 0.6903, -0.4985, -0.4522, 0.7396, -0.258, -0.8101, 0.5265, -0.2889, -0.7933, 0.5359, 0.6724, -0.03014, -0.7396, 0.7832, -0.02168, -0.6214, 0.6901, 0.5357, -0.4866, 0.3836, 0.6022, -0.7001, 0.1175, -0.9729, 0.1993, 0.07014, -0.9837, 0.1653, 0.3814, -0.9117, -0.1527, 0.4136, -0.8997, -0.1398, -0.7109, -0.08731, 0.6978, -0.5724, -0.09357, 0.8146, -0.4985, -0.4522, 0.7396, -0.5746, -0.4397, 0.6903, 0.3836, 0.6022, -0.7001, 0.6901, 0.5357, -0.4866, 0.1258, 0.9918, -0.0231, -0.2001, 0.9505, -0.2376, 0.4136, -0.8997, -0.1398, 0.3814, -0.9117, -0.1527, 0.6855, -0.5417, -0.4864, 0.6633, -0.5147, -0.5433, -0.7496, 0.3714, 0.5478, -0.5469, 0.4264, 0.7204, -0.5724, -0.09357, 0.8146, -0.7109, -0.08731, 0.6978, 0.07014, -0.9837, 0.1653, 0.01416, -0.9948, 0.101, 0.3585, -0.9041, -0.2324, 0.3814, -0.9117, -0.1527, -0.5724, -0.09357, 0.8146, -0.4454, 0.00938, 0.8953, -0.464, -0.3997, 0.7905, -0.4985, -0.4522, 0.7396, 0.6901, 0.5357, -0.4866, 0.7822, 0.5537, -0.2858, 0.4235, 0.8913, 0.162, 0.1258, 0.9918, -0.0231, 0.3814, -0.9117, -0.1527, 0.3585, -0.9041, -0.2324, 0.7579, -0.4075, -0.5094, 0.6855, -0.5417, -0.4864, -0.5469, 0.4264, 0.7204, -0.1531, 0.6314, 0.7602, -0.4454, 0.00938, 0.8953, -0.5724, -0.09357, 0.8146, 0.1258, 0.9918, -0.0231, 0.4235, 0.8913, 0.162, 0.1207, 0.8719, 0.4745, -0.1728, 0.8988, 0.4028, 0.6855, -0.5417, -0.4864, 0.7579, -0.4075, -0.5094, 0.8497, 0.04524, -0.5254, 0.7832, -0.02168, -0.6214, -0.258, -0.8101, 0.5265, -0.3077, -0.8019, 0.5122, 0.01416, -0.9948, 0.101, 0.07014, -0.9837, 0.1653, -0.1728, 0.8988, 0.4028, 0.1207, 0.8719, 0.4745, -0.1531, 0.6314, 0.7602, -0.5469, 0.4264, 0.7204, -0.4985, -0.4522, 0.7396, -0.464, -0.3997, 0.7905, -0.3077, -0.8019, 0.5122, -0.258, -0.8101, 0.5265, 0.7832, -0.02168, -0.6214, 0.8497, 0.04524, -0.5254, 0.7822, 0.5537, -0.2858, 0.6901, 0.5357, -0.4866, -0.8054, 0.4515, -0.3841, -0.7801, 0.6251, 0.02444, -0.9387, 0.3442, 0.02185, -0.9153, 0.1694, -0.3655, -0.9657, 0.06384, -0.2517, -0.9876, 0.1381, 0.07416, -0.9938, -0.09145, 0.0629, -0.9908, -0.07768, -0.1107, -0.4246, 0.8746, -0.2341, -0.4447, 0.8947, -0.04193, -0.7801, 0.6251, 0.02444, -0.8054, 0.4515, -0.3841, -0.9908, -0.07768, -0.1107, -0.9938, -0.09145, 0.0629, -0.5911, -0.8066, -0.001772, -0.6832, -0.7301, 0.01437, 2.437e-09, 0.9925, -0.1224, 2.873e-08, 0.9985, -0.05565, -0.4447, 0.8947, -0.04193, -0.4246, 0.8746, -0.2341, -0.9153, 0.1694, -0.3655, -0.9387, 0.3442, 0.02185, -0.9876, 0.1381, 0.07416, -0.9657, 0.06384, -0.2517, -0.9876, 0.1381, 0.07416, -0.9493, 0.139, 0.2819, -0.9552, -0.1473, 0.2566, -0.9938, -0.09145, 0.0629, -0.4447, 0.8947, -0.04193, -0.34, 0.9103, 0.2362, -0.6691, 0.6827, 0.2938, -0.7801, 0.6251, 0.02444, -0.9387, 0.3442, 0.02185, -0.8581, 0.4181, 0.2982, -0.9493, 0.139, 0.2819, -0.9876, 0.1381, 0.07416, -0.9938, -0.09145, 0.0629, -0.9552, -0.1473, 0.2566, -0.5725, -0.8056, 0.1524, -0.5911, -0.8066, -0.001772, 2.873e-08, 0.9985, -0.05565, 0.0, 0.9793, 0.2026, -0.34, 0.9103, 0.2362, -0.4447, 0.8947, -0.04193, -0.7801, 0.6251, 0.02444, -0.6691, 0.6827, 0.2938, -0.8581, 0.4181, 0.2982, -0.9387, 0.3442, 0.02185, 0.0, 0.9793, 0.2026, 0.0, 0.9089, 0.417, -0.2848, 0.8571, 0.4292, -0.34, 0.9103, 0.2362, -0.6691, 0.6827, 0.2938, -0.6236, 0.6675, 0.4068, -0.8492, 0.392, 0.3537, -0.8581, 0.4181, 0.2982, -0.9493, 0.139, 0.2819, -0.9457, 0.1297, 0.298, -0.9615, -0.1425, 0.2348, -0.9552, -0.1473, 0.2566, -0.34, 0.9103, 0.2362, -0.2848, 0.8571, 0.4292, -0.6236, 0.6675, 0.4068, -0.6691, 0.6827, 0.2938, -0.8581, 0.4181, 0.2982, -0.8492, 0.392, 0.3537, -0.9457, 0.1297, 0.298, -0.9493, 0.139, 0.2819, -0.9552, -0.1473, 0.2566, -0.9615, -0.1425, 0.2348, -0.6143, -0.7799, 0.1205, -0.5725, -0.8056, 0.1524, 0.0, 0.9089, 0.417, -4.819e-09, 0.8237, 0.567, -0.2932, 0.7869, 0.543, -0.2848, 0.8571, 0.4292, -0.6236, 0.6675, 0.4068, -0.6364, 0.5992, 0.4857, -0.8612, 0.3314, 0.3853, -0.8492, 0.392, 0.3537, -0.9457, 0.1297, 0.298, -0.9464, 0.1076, 0.3045, -0.9651, -0.1472, 0.2165, -0.9615, -0.1425, 0.2348, -0.2848, 0.8571, 0.4292, -0.2932, 0.7869, 0.543, -0.6364, 0.5992, 0.4857, -0.6236, 0.6675, 0.4068, -0.8492, 0.392, 0.3537, -0.8612, 0.3314, 0.3853, -0.9464, 0.1076, 0.3045, -0.9457, 0.1297, 0.298, -0.9615, -0.1425, 0.2348, -0.9651, -0.1472, 0.2165, -0.5788, -0.8152, -0.0201, -0.6143, -0.7799, 0.1205, -0.6364, 0.5992, 0.4857, -0.5854, 0.5849, 0.5614, -0.8399, 0.3107, 0.445, -0.8612, 0.3314, 0.3853, -0.9464, 0.1076, 0.3045, -0.9282, 0.1156, 0.3538, -0.9582, -0.1309, 0.2546, -0.9651, -0.1472, 0.2165, -0.2932, 0.7869, 0.543, -0.2959, 0.7514, 0.5898, -0.5854, 0.5849, 0.5614, -0.6364, 0.5992, 0.4857, -0.8612, 0.3314, 0.3853, -0.8399, 0.3107, 0.445, -0.9282, 0.1156, 0.3538, -0.9464, 0.1076, 0.3045, -0.9651, -0.1472, 0.2165, -0.9582, -0.1309, 0.2546, -0.719, -0.6942, 0.03364, -0.5788, -0.8152, -0.0201, -4.819e-09, 0.8237, 0.567, -9.95e-09, 0.8013, 0.5982, -0.2959, 0.7514, 0.5898, -0.2932, 0.7869, 0.543, -0.3094, 0.9121, 0.2689, -0.1353, 0.3942, 0.909, 2.1e-06, 0.3789, 0.9254, 8.084e-07, 0.8826, 0.4701, -0.5725, -0.8056, 0.1524, -0.0107, -0.9999, 0.00417, -0.009464, -0.9999, -0.01056, -0.5911, -0.8066, -0.001772, -0.1747, -0.9018, 0.3952, -0.04782, -0.8866, 0.4601, -0.0426, -0.9181, 0.394, -0.1859, -0.8678, 0.4608, -0.5911, -0.8066, -0.001772, -0.009464, -0.9999, -0.01056, -0.02019, -0.9928, 0.118, -0.6832, -0.7301, 0.01437, -0.7489, -0.5386, -0.3861, -0.01741, -0.9963, 0.08445, -0.05344, -0.845, 0.5321, -0.8405, -0.4903, 0.2307, -0.719, -0.6942, 0.03364, 0.01008, -0.9708, -0.2396, 0.00255, -0.9884, -0.1522, -0.5788, -0.8152, -0.0201, -0.1859, -0.8678, 0.4608, -0.0426, -0.9181, 0.394, -0.01741, -0.9963, 0.08445, -0.7489, -0.5386, -0.3861, -0.8405, -0.4903, 0.2307, -0.05344, -0.845, 0.5321, -0.08419, -0.0662, 0.9942, -0.8076, 0.02515, 0.5892, -0.4874, -0.8442, 0.2231, -0.03748, -0.9432, 0.33, -0.04782, -0.8866, 0.4601, -0.1747, -0.9018, 0.3952, -0.8076, 0.02515, 0.5892, -0.08419, -0.0662, 0.9942, -0.08181, 0.1224, 0.9891, -0.9072, 0.1313, 0.3997, -0.5788, -0.8152, -0.0201, 0.00255, -0.9884, -0.1522, -0.009387, -0.9999, -0.01148, -0.6143, -0.7799, 0.1205, -0.9072, 0.1313, 0.3997, -0.08181, 0.1224, 0.9891, -0.07165, 0.4199, 0.9047, -0.7735, 0.591, 0.2291, -0.7735, 0.591, 0.2291, -0.07165, 0.4199, 0.9047, -0.1353, 0.3942, 0.909, -0.3094, 0.9121, 0.2689, -0.6832, -0.7301, 0.01437, -0.02019, -0.9928, 0.118, -0.03748, -0.9432, 0.33, -0.4874, -0.8442, 0.2231, -0.6143, -0.7799, 0.1205, -0.009387, -0.9999, -0.01148, -0.0107, -0.9999, 0.00417, -0.5725, -0.8056, 0.1524])] * 3)])
arm_metarig_002 = bpy.data.armatures.new('metarig.002')  # bones are not reproduced

# ---- objects
ob_plane = bpy.data.objects.new('Plane', me_plane_017)
ob_metarig_002 = bpy.data.objects.new('metarig.002', arm_metarig_002)

# ---- transforms, parenting, visibility, modifiers, constraints
ob_plane.parent = ob_metarig_002
ob_plane.matrix_parent_inverse = Matrix(((0.4637, -0.0, -0.0, -0.01771), (-0.0, 1.0, 0.0, 3.895e-07), (-0.0, -0.0, 0.4637, 0.001322), (-0.0, 0.0, -0.0, 1.0)))
ob_plane.location = (0.0, 3.845e-07, 0.02886)
ob_plane.color = (0.8, 0.8, 0.8, 1.0)
_vg = ob_plane.vertex_groups.new(name='Bone.027')
for _i, _w in zip([0, 24, 25, 26, 27, 28, 29, 30, 31, 32, 33, 34, 35, 37, 43, 44, 45, 51, 52, 53, 54, 55, 112, 113, 114, 115, 116, 117, 118, 119, 120, 121, 122, 123, 124, 125, 126, 127, 128, 132, 133, 147, 155, 156, 157, 159, 161, 162, 163, 186, 187, 188, 189, 190, 191, 192, 193, 194, 195, 196, 197, 209, 210, 211, 212, 270, 271, 272, 273, 274, 275, 276, 277, 278, 279, 280, 281, 282, 283, 284, 307, 308, 309, 311, 313, 314], [0.001422, 0.118, 0.04354, 0.378, 0.1696, 0.5978, 0.5284, 0.2529, 0.3867, 0.1629, 0.2265, 0.06078, 0.125, 0.08896, 0.06177, 0.2254, 0.187, 0.06663, 0.1011, 0.09429, 0.06141, 0.0008069, 0.7721, 0.7423, 0.6765, 0.5307, 0.3031, 0.2422, 0.5114, 0.6511, 0.5938, 0.5047, 0.3336, 0.2569, 0.4734, 0.5436, 0.1745, 0.09465, 0.05557, 0.05163, 0.01006, 0.01122, 0.1201, 0.3666, 0.5872, 0.773, 0.6535, 0.1889, 0.01373, 0.1089, 0.04529, 0.3689, 0.1631, 0.583, 0.5109, 0.2414, 0.3627, 0.1428, 0.1914, 0.03601, 0.08036, 0.06087, 0.09287, 0.08293, 0.05044, 0.7419, 0.7025, 0.6267, 0.4615, 0.1869, 0.1161, 0.5786, 0.4649, 0.2928, 0.1726, 0.1022, 0.1392, 0.1429, 0.0693, 0.01705, 0.1108, 0.3575, 0.5727, 0.7427, 0.5824, 0.1562]): _vg.add([_i], _w, 'REPLACE')
_vg = ob_plane.vertex_groups.new(name='Bone.037')
for _i, _w in zip([0, 1, 2, 3, 4, 5, 6, 7, 8, 9, 12, 13, 14, 15, 16, 17, 18, 19, 20, 21, 22, 23, 24, 25, 26, 27, 28, 29, 30, 31, 32, 38, 40, 41, 51, 52, 147, 148, 149, 150, 151, 152, 153, 154, 155, 156, 157, 306], [0.7606, 0.05906, 0.986, 0.02102, 0.7401, 0.07808, 0.5155, 0.1437, 0.1284, 0.1208, 0.8314, 0.8346, 0.6176, 0.4387, 0.2164, 0.05311, 0.7367, 0.7254, 0.5836, 0.4528, 0.2838, 0.06418, 0.502, 0.08707, 0.1672, 0.08919, 0.07891, 0.05264, 0.09583, 0.03094, 0.006364, 0.002396, 0.06865, 0.06865, 0.01075, 0.02455, 0.7578, 0.8648, 0.7359, 0.7221, 0.5733, 0.4104, 0.2508, 0.0661, 0.5095, 0.1911, 0.08527, 0.01004]): _vg.add([_i], _w, 'REPLACE')
_vg = ob_plane.vertex_groups.new(name='Bone.038')
for _i, _w in zip([0, 1, 3, 4, 5, 6, 7, 8, 9, 12, 13, 14, 15, 16, 18, 19, 20, 21, 22, 24, 25, 26, 27, 28, 29, 30, 31, 32, 33, 34, 35, 38, 39, 40, 41, 46, 47, 48, 49, 50, 51, 52, 53, 54, 55, 56, 58, 59, 60, 65, 66, 67, 112, 147, 148, 149, 150, 151, 152, 153, 155, 156, 157, 159], [0.1904, 0.8845, 0.9634, 0.1556, 0.8939, 0.1722, 0.735, 0.0395, 0.07015, 0.09445, 0.02477, 0.1033, 0.1067, 0.05477, 0.07059, 0.06032, 0.092, 0.09587, 0.06493, 0.2669, 0.6711, 0.2292, 0.3802, 0.1077, 0.1031, 0.1849, 0.1092, 0.1757, 0.1045, 0.1917, 0.08251, 0.5034, 0.09915, 0.7145, 0.114, 0.232, 0.9797, 0.8951, 0.8411, 0.1433, 0.1358, 0.1143, 0.1298, 0.2037, 0.5324, 0.736, 0.03383, 0.06484, 0.05007, 0.004297, 0.03412, 0.02255, 0.007876, 0.1829, 0.08477, 0.07099, 0.06153, 0.08854, 0.08691, 0.05744, 0.2595, 0.2274, 0.1141, 0.006828]): _vg.add([_i], _w, 'REPLACE')
_vg = ob_plane.vertex_groups.new(name='Bone.039')
for _i, _w in zip([0, 1, 24, 25, 26, 27, 28, 29, 30, 31, 32, 33, 34, 35, 38, 40, 46, 48, 49, 50, 51, 52, 53, 54, 55, 56, 57, 58, 59, 60, 61, 62, 63, 64, 65, 66, 67, 68, 69, 70, 71, 72, 73, 74, 75, 76, 77, 78, 79, 80, 81, 82, 83, 84, 85, 86, 87, 88, 89, 90, 91, 92, 93, 94, 95, 96, 97, 98, 99, 100, 101, 102, 103, 104, 105, 106, 107, 108, 109, 110, 111, 112, 113, 114, 115, 147, 155, 156, 157, 159], [0.005574, 0.04623, 0.09987, 0.1846, 0.1778, 0.3182, 0.1226, 0.1767, 0.3751, 0.201, 0.3529, 0.1839, 0.1896, 0.1034, 0.0816, 0.0236, 0.7602, 0.06569, 0.07755, 0.8142, 0.736, 0.6822, 0.5999, 0.4751, 0.2166, 0.146, 1.0, 0.9557, 0.9311, 0.9423, 0.9896, 0.9645, 0.956, 0.9451, 0.9362, 0.9225, 0.9511, 0.9987, 0.9962, 0.9954, 0.9995, 0.9964, 0.9934, 0.9925, 0.9913, 0.991, 0.9909, 0.9978, 0.9992, 0.9991, 0.9992, 0.9993, 0.9989, 0.9985, 0.9984, 0.9983, 0.9983, 0.9983, 0.9989, 0.9994, 0.9994, 0.9994, 0.9993, 0.9994, 0.9993, 0.9993, 0.9992, 0.9992, 0.9991, 0.9992, 0.9994, 0.9994, 0.9994, 0.9993, 0.9994, 0.9993, 0.9993, 0.9992, 0.9992, 0.9991, 0.9992, 0.02509, 0.02493, 0.0299, 0.01734, 0.01176, 0.09765, 0.169, 0.1236, 0.02384]): _vg.add([_i], _w, 'REPLACE')
_vg = ob_plane.vertex_groups.new(name='Bone.040')
for _i, _w in zip([16, 17, 22, 23, 153, 154, 166, 167, 168, 169, 170, 171, 172, 173, 174, 175, 176, 177, 178, 179, 180, 181, 182, 183, 184, 185, 186, 187, 188, 189, 190, 191, 192, 193, 194, 195, 196, 197, 200, 201, 202, 203, 204, 206, 207, 208, 209, 210, 211, 212, 213, 214, 270, 271, 272, 300, 301, 302, 303, 304, 305, 306, 307, 308, 309, 311], [0.008707, 0.06331, 0.008454, 0.07657, 0.023, 0.07888, 0.9516, 0.9202, 0.984, 0.9802, 0.876, 0.9179, 0.6561, 0.776, 0.1442, 0.1095, 0.919, 0.8594, 0.7098, 0.5486, 0.2574, 0.7973, 0.7749, 0.6671, 0.5464, 0.3399, 0.7672, 0.717, 0.3834, 0.4439, 0.1755, 0.1378, 0.2543, 0.12, 0.1449, 0.07436, 0.07406, 0.02161, 0.3374, 0.05365, 0.5933, 0.1075, 0.003026, 0.0606, 0.125, 0.0716, 0.1231, 0.1167, 0.09629, 0.07981, 0.1138, 0.1134, 0.03638, 0.01148, 0.003748, 0.9424, 0.9425, 0.7969, 0.7729, 0.6537, 0.4936, 0.3002, 0.7679, 0.4066, 0.1884, 0.03474]): _vg.add([_i], _w, 'REPLACE')
_vg = ob_plane.vertex_groups.new(name='Bone.041')
for _i, _w in zip([166, 167, 171, 172, 173, 186, 187, 188, 189, 190, 191, 192, 193, 194, 195, 196, 197, 200, 201, 202, 203, 204, 205, 206, 207, 208, 209, 210, 211, 212, 213, 214, 215, 216, 217, 218, 219, 220, 221, 222, 223, 224, 225, 226, 227, 228, 229, 230, 231, 232, 233, 234, 235, 236, 237, 238, 239, 240, 241, 242, 243, 244, 245, 246, 247, 248, 249, 250, 251, 252, 253, 254, 255, 256, 257, 258, 259, 260, 261, 262, 263, 264, 265, 266, 267, 268, 269, 270, 271, 272, 273, 300, 307, 308, 309, 311], [0.006794, 0.07033, 0.05831, 0.001337, 0.1146, 0.1073, 0.2225, 0.1917, 0.3443, 0.1316, 0.1893, 0.4009, 0.2161, 0.3948, 0.1994, 0.274, 0.1134, 0.2491, 0.03234, 0.2151, 0.01282, 0.9701, 0.9944, 0.925, 0.8148, 0.9027, 0.7825, 0.719, 0.6527, 0.5989, 0.6348, 0.7804, 0.9893, 0.9986, 0.9998, 0.9905, 0.9779, 0.9635, 0.9605, 0.9566, 0.9554, 0.9566, 0.9846, 0.9973, 0.999, 0.9997, 0.9999, 0.9958, 0.994, 0.9939, 0.9936, 0.9941, 0.9947, 0.9991, 0.9992, 0.9995, 0.9996, 0.9997, 0.999, 0.9988, 0.9988, 0.9989, 0.9989, 0.9991, 0.9995, 0.9996, 0.9996, 0.9997, 0.9997, 0.9996, 0.9995, 0.9995, 0.9995, 0.9995, 0.9995, 0.9996, 0.9996, 0.9996, 0.9997, 0.9997, 0.9996, 0.9995, 0.9995, 0.9995, 0.9995, 0.9995, 0.9996, 0.02989, 0.02907, 0.03361, 0.01772, 0.01244, 0.1046, 0.1822, 0.1327, 0.02854]): _vg.add([_i], _w, 'REPLACE')
_vg = ob_plane.vertex_groups.new(name='Bone.042')
for _i, _w in zip([4, 6, 7, 8, 9, 10, 11, 12, 13, 14, 15, 16, 17, 18, 19, 20, 21, 22, 23, 40, 41, 42, 149, 150, 151, 152, 153, 154, 170, 172, 173, 174, 175, 176, 177, 178, 179, 180, 181, 182, 183, 184, 185, 203, 302, 303, 304, 305, 306], [0.06531, 0.1709, 0.0149, 0.5804, 0.2258, 0.9808, 0.1609, 0.02605, 0.09683, 0.2066, 0.3077, 0.5258, 0.6973, 0.1376, 0.1568, 0.2333, 0.3133, 0.4623, 0.6283, 0.0001845, 0.1138, 0.05737, 0.1378, 0.1581, 0.2421, 0.3508, 0.4874, 0.6218, 0.06387, 0.1574, 0.01064, 0.57, 0.1544, 0.02996, 0.09674, 0.1995, 0.2843, 0.5183, 0.1344, 0.1527, 0.2239, 0.2961, 0.4521, 0.07079, 0.1346, 0.1539, 0.2323, 0.3358, 0.4788]): _vg.add([_i], _w, 'REPLACE')
_vg = ob_plane.vertex_groups.new(name='Bone.043')
for _i, _w in zip([4, 6, 7, 8, 9, 11, 14, 15, 16, 17, 18, 19, 20, 21, 22, 23, 28, 29, 30, 31, 32, 33, 34, 35, 37, 38, 39, 40, 41, 42, 43, 44, 45, 49, 52, 53, 54, 55, 56, 114, 115, 116, 149, 150, 151, 152, 153, 154, 157, 172, 174, 175, 179, 180, 183, 184, 185, 203, 304, 305, 306], [0.004736, 0.1055, 0.05319, 0.1929, 0.4939, 0.7461, 0.04695, 0.09464, 0.122, 0.08891, 0.01834, 0.02779, 0.0591, 0.08732, 0.1098, 0.1097, 0.01816, 0.06461, 0.04163, 0.1497, 0.17, 0.2927, 0.2988, 0.3937, 0.09438, 0.2465, 0.5888, 0.1142, 0.5938, 0.7387, 0.256, 0.08317, 0.05176, 0.02259, 0.02158, 0.0887, 0.1394, 0.1258, 0.05828, 0.02571, 0.05552, 0.01975, 0.01846, 0.02849, 0.06161, 0.0917, 0.1097, 0.1106, 0.01496, 0.01431, 0.07976, 0.1125, 0.03089, 0.06719, 0.002492, 0.02964, 0.06131, 0.06636, 0.006125, 0.04199, 0.06847]): _vg.add([_i], _w, 'REPLACE')
_vg = ob_plane.vertex_groups.new(name='Bone.044')
for _i, _w in zip([9, 28, 29, 30, 31, 32, 33, 34, 35, 36, 37, 38, 39, 40, 41, 43, 44, 45, 53, 54, 55, 56, 112, 113, 114, 115, 116, 117, 118, 120, 121, 122, 123, 124, 125, 157, 158, 159, 160], [0.028, 0.01239, 0.04772, 0.01582, 0.08854, 0.09376, 0.1492, 0.2297, 0.2558, 0.9858, 0.7127, 0.09548, 0.2086, 0.007164, 0.05783, 0.09759, 0.3047, 0.4171, 0.05411, 0.09504, 0.07437, 0.006793, 0.03348, 0.07491, 0.1253, 0.2576, 0.5021, 0.5944, 0.1874, 0.000928, 0.02043, 0.04402, 0.05192, 0.07806, 0.03269, 0.01015, 1.0, 0.03265, 1.0]): _vg.add([_i], _w, 'REPLACE')
_vg = ob_plane.vertex_groups.new(name='Bone.045')
for _i, _w in zip([28, 112, 113, 114, 115, 116, 117, 119, 120, 121, 122, 123, 124, 125, 126, 127, 128, 129, 130, 131, 132, 133, 134, 135, 136, 137, 138, 139, 140, 141, 142, 143, 144, 145, 159, 161, 162, 163, 165], [0.000654, 0.07958, 0.07777, 0.07533, 0.07515, 0.09087, 0.05233, 0.2965, 0.3517, 0.4271, 0.582, 0.6401, 0.3287, 0.09173, 0.8072, 0.8938, 0.9358, 0.9792, 0.9884, 0.8088, 0.1695, 0.9518, 0.9853, 0.9969, 0.9826, 0.8415, 0.3735, 0.0601, 0.847, 0.7334, 0.6234, 0.4728, 0.3181, 0.1665, 0.08083, 0.2925, 0.7916, 0.9499, 0.8486]): _vg.add([_i], _w, 'REPLACE')
_vg = ob_plane.vertex_groups.new(name='Bone.047')
for _i, _w in zip([124, 125, 131, 132, 137, 138, 139, 142, 143, 144, 145, 146, 164], [0.007124, 0.06367, 0.1178, 0.5408, 0.1178, 0.5192, 0.7492, 0.01007, 0.03228, 0.05076, 0.05666, 0.009763, 1.0]): _vg.add([_i], _w, 'REPLACE')
_vg = ob_plane.vertex_groups.new(name='Bone.048')
for _i, _w in zip([137, 138, 139, 140, 141, 142, 143, 144, 145, 146, 165, 297, 298, 299], [0.005139, 0.05411, 0.009743, 0.1288, 0.2301, 0.3269, 0.4598, 0.594, 0.7213, 0.8263, 0.127, 0.02221, 0.0699, 0.1718]): _vg.add([_i], _w, 'REPLACE')
_vg = ob_plane.vertex_groups.new(name='Bone.049')
for _i, _w in zip([9, 11, 15, 16, 17, 22, 23, 39, 41, 42, 43, 44, 45, 152, 153, 154, 170, 172, 173, 174, 175, 178, 179, 180, 181, 182, 183, 184, 185, 190, 191, 192, 193, 194, 195, 196, 197, 198, 200, 201, 202, 203, 207, 210, 211, 212, 213, 214, 271, 272, 273, 274, 302, 303, 304, 305, 306, 309, 310], [0.01027, 0.05414, 0.0002931, 0.03255, 0.07921, 0.03067, 0.09972, 0.01536, 0.008406, 0.1286, 0.4675, 0.1523, 0.07693, 0.01042, 0.04829, 0.1006, 0.01015, 0.1154, 0.06059, 0.1787, 0.5812, 0.04712, 0.09126, 0.1142, 0.01912, 0.0283, 0.05813, 0.08411, 0.1034, 0.03041, 0.07665, 0.05367, 0.179, 0.2034, 0.3515, 0.3583, 0.4707, 0.01628, 0.2968, 0.7147, 0.1341, 0.6807, 0.02734, 0.03237, 0.1042, 0.1651, 0.1495, 0.06698, 0.00427, 0.03379, 0.05916, 0.002293, 0.01923, 0.02894, 0.06035, 0.08769, 0.1027, 0.02659, 1.0]): _vg.add([_i], _w, 'REPLACE')
_vg = ob_plane.vertex_groups.new(name='Bone.050')
for _i, _w in zip([37, 43, 44, 45, 118, 190, 191, 192, 193, 194, 195, 196, 197, 198, 199, 200, 201, 203, 211, 212, 213, 214, 270, 271, 272, 273, 274, 275, 279, 280, 309, 311, 312], [0.01804, 0.06593, 0.204, 0.2224, 0.07369, 0.006809, 0.04109, 0.01139, 0.08545, 0.09176, 0.1475, 0.2338, 0.2725, 0.9447, 0.9789, 0.07986, 0.1504, 0.01854, 0.05233, 0.0941, 0.07128, 0.001036, 0.02105, 0.0636, 0.1065, 0.218, 0.4171, 0.187, 0.01472, 0.01688, 0.004689, 0.02031, 1.0]): _vg.add([_i], _w, 'REPLACE')
_vg = ob_plane.vertex_groups.new(name='Bone.051')
for _i, _w in zip([117, 118, 124, 125, 190, 191, 193, 270, 271, 272, 273, 274, 275, 276, 277, 278, 279, 280, 281, 282, 283, 284, 285, 286, 288, 289, 290, 291, 292, 294, 295, 296, 297, 298, 299, 309, 311, 313, 314, 315, 316], [0.002858, 0.09656, 0.06141, 0.2018, 0.022, 0.01551, 0.005189, 0.1092, 0.1169, 0.124, 0.1433, 0.212, 0.3495, 0.3714, 0.4848, 0.6458, 0.7526, 0.8044, 0.7019, 0.8418, 0.9206, 0.9571, 0.983, 0.9123, 0.9709, 0.9929, 0.9969, 0.9732, 0.7614, 0.965, 0.8998, 0.7053, 0.4229, 0.1852, 0.04976, 0.02093, 0.1106, 0.366, 0.8274, 0.9692, 0.9653]): _vg.add([_i], _w, 'REPLACE')
_vg = ob_plane.vertex_groups.new(name='Bone.052')
for _i, _w in zip([118, 125, 131, 132, 272, 273, 274, 275, 280, 281, 286, 287], [0.0703, 0.02083, 0.01813, 0.2087, 0.007054, 0.05991, 0.1248, 0.3015, 0.02479, 0.08755, 0.0832, 0.9984]): _vg.add([_i], _w, 'REPLACE')
_vg = ob_plane.vertex_groups.new(name='Bone.053')
for _i, _w in zip([138, 139, 292, 293, 297, 298, 299], [0.03558, 0.144, 0.2127, 0.9775, 0.004994, 0.01757, 0.0353]): _vg.add([_i], _w, 'REPLACE')
_vg = ob_plane.vertex_groups.new(name='Bone.054')
for _i, _w in zip([144, 145, 146, 294, 295, 296, 297, 298, 299, 316], [0.005217, 0.03732, 0.1012, 0.008262, 0.08794, 0.2597, 0.5109, 0.7069, 0.7263, 0.007223]): _vg.add([_i], _w, 'REPLACE')
_vg = ob_plane.vertex_groups.new(name='spine.001')
for _i, _w in zip([10, 11, 24, 26, 27, 28, 29, 30, 31, 32, 33, 35, 36, 37, 42, 43, 44, 45, 52, 53, 112, 113, 114, 115, 116, 117, 118, 119, 120, 121, 124, 125, 132, 155, 156, 157, 159, 161, 186, 188, 189, 190, 191, 192, 193, 194, 195, 198, 270, 271, 272, 273, 276, 277, 278, 281, 307, 308, 309, 311, 313], [0.04866, 0.1795, 0.01833, 0.1744, 0.07671, 0.4613, 0.443, 0.1712, 0.3069, 0.08139, 0.1231, 0.009892, 0.04822, 0.04792, 0.3817, 0.5346, 0.5429, 0.5393, 0.02781, 0.0134, 0.6009, 0.5798, 0.488, 0.2005, 0.08146, 0.08157, 0.5718, 0.1184, 0.06386, 0.03406, 0.05072, 0.5014, 0.066, 0.01982, 0.1683, 0.4428, 0.6003, 0.1271, 0.003518, 0.1241, 0.03036, 0.3539, 0.3101, 0.09335, 0.1389, 0.02242, 0.05904, 0.01513, 0.4828, 0.4613, 0.3725, 0.1324, 0.09967, 0.05655, 0.02616, 0.009385, 0.004804, 0.1201, 0.3394, 0.4776, 0.1066]): _vg.add([_i], _w, 'REPLACE')
_vg = ob_plane.vertex_groups.new(name='spine.004')
_vg = ob_plane.vertex_groups.new(name='spine.005')
_vg = ob_plane.vertex_groups.new(name='spine.006')
for _i, _w in zip([0, 2, 3, 4, 5, 6, 7, 8, 9, 10, 11, 12, 13, 14, 15, 16, 17, 18, 19, 20, 21, 22, 23, 40, 41, 42, 147, 148, 149, 150, 151, 152, 153, 154, 180, 185, 305, 306], [0.0815, 0.3195, 0.05931, 0.5657, 0.09053, 0.696, 0.1429, 0.6672, 0.17, 0.1862, 0.09758, 0.3933, 0.5983, 0.7058, 0.6592, 0.6968, 0.2615, 0.6692, 0.7189, 0.7403, 0.6506, 0.6916, 0.2819, 0.0542, 0.01158, 0.04954, 0.07539, 0.336, 0.67, 0.721, 0.7325, 0.6453, 0.638, 0.2842, 0.05098, 0.04521, 0.01169, 0.07952]): _vg.add([_i], _w, 'REPLACE')
_vg = ob_plane.vertex_groups.new(name='spine.007')
for _i, _w in zip([4, 6, 7, 8, 9, 10, 11, 13, 14, 15, 16, 17, 18, 19, 20, 21, 22, 23, 26, 27, 28, 29, 30, 31, 32, 33, 34, 35, 36, 37, 38, 39, 40, 41, 42, 43, 44, 45, 49, 52, 53, 54, 55, 56, 112, 113, 114, 115, 116, 117, 118, 119, 124, 149, 150, 151, 152, 153, 154, 156, 157, 158, 159, 160, 161], [0.0471, 0.1212, 0.08012, 0.1668, 0.7318, 0.06499, 0.1257, 0.03958, 0.08812, 0.2087, 0.0963, 0.05388, 0.05379, 0.06055, 0.1076, 0.2314, 0.1162, 0.05346, 0.02659, 0.004759, 0.0878, 0.148, 0.0715, 0.3191, 0.3025, 0.611, 0.6892, 0.8904, 0.916, 0.921, 0.7092, 0.9756, 0.205, 0.9242, 0.1651, 0.1831, 0.2049, 0.2117, 0.0558, 0.01409, 0.1058, 0.2277, 0.2288, 0.0981, 0.09889, 0.1778, 0.3083, 0.6563, 0.7973, 0.8331, 0.1767, 0.001569, 0.006668, 0.05382, 0.0607, 0.114, 0.209, 0.1053, 0.05361, 0.02345, 0.08435, 1.0, 0.09767, 1.0, 0.003999]): _vg.add([_i], _w, 'REPLACE')
_vg = ob_plane.vertex_groups.new(name='spine.008')
for _i, _w in zip([127, 128, 129, 130, 131, 132, 134, 135, 136, 137, 138, 139, 140, 141, 142, 143, 144, 145, 146, 165, 287], [0.01509, 0.2404, 0.9644, 0.9217, 0.7194, 0.2221, 0.893, 0.9981, 0.9452, 0.7899, 0.3744, 0.1062, 0.6703, 0.5803, 0.4555, 0.3428, 0.233, 0.1337, 0.05749, 0.6621, 0.04125]): _vg.add([_i], _w, 'REPLACE')
_vg = ob_plane.vertex_groups.new(name='spine.010')
for _i, _w in zip([117, 124, 125, 131, 132, 136, 137, 138, 139, 140, 141, 142, 143, 144, 145, 146, 165, 297, 298, 299], [0.02275, 0.7145, 0.1593, 0.08237, 0.05017, 0.01391, 0.1196, 0.343, 0.09293, 0.1559, 0.2854, 0.4059, 0.4958, 0.5541, 0.5465, 0.206, 0.1536, 0.01253, 0.05021, 0.08393]): _vg.add([_i], _w, 'REPLACE')
_vg = ob_plane.vertex_groups.new(name='spine.012')
for _i, _w in zip([28, 29, 112, 113, 114, 115, 116, 119, 120, 121, 122, 123, 124, 125, 126, 127, 128, 129, 130, 133, 134, 140, 141, 142, 143, 157, 159, 161, 162, 163, 165], [0.0571, 0.03281, 0.1984, 0.1648, 0.1319, 0.09148, 0.08376, 0.8315, 0.8987, 0.9155, 0.9467, 0.9841, 0.1573, 0.02036, 0.9745, 0.9654, 0.7573, 0.01765, 0.01469, 0.9876, 0.1023, 0.1375, 0.06795, 0.03823, 0.01003, 0.05685, 0.2021, 0.8201, 0.9701, 0.9897, 0.1486]): _vg.add([_i], _w, 'REPLACE')
_vg = ob_plane.vertex_groups.new(name='shoulder.L')
for _i, _w in zip([0, 1, 2, 3, 4, 5, 6, 7, 12, 13, 14, 15, 18, 19, 20, 21, 22, 24, 25, 26, 27, 28, 29, 30, 31, 32, 33, 38, 40, 46, 47, 48, 49, 50, 51, 52, 53, 55, 56, 112, 113, 147, 148, 149, 150, 151, 152, 153, 155, 156, 157, 159], [0.8523, 0.7501, 0.6162, 0.827, 0.3436, 0.7892, 0.1324, 0.6771, 0.5448, 0.3251, 0.1679, 0.06283, 0.2455, 0.1911, 0.1133, 0.05951, 0.008174, 0.7817, 0.353, 0.5326, 0.4644, 0.2365, 0.15, 0.2738, 0.1055, 0.05705, 0.003832, 0.09679, 0.5673, 0.08082, 0.08832, 0.0989, 0.1116, 0.04678, 0.07587, 0.0683, 0.02145, 0.0205, 0.07106, 0.05405, 0.01436, 0.8568, 0.6054, 0.2447, 0.1888, 0.1093, 0.05151, 0.0009235, 0.79, 0.5503, 0.2558, 0.05294]): _vg.add([_i], _w, 'REPLACE')
_vg = ob_plane.vertex_groups.new(name='upper_arm.L')
for _i, _w in zip([0, 1, 2, 3, 4, 5, 7, 12, 24, 25, 26, 27, 28, 29, 30, 31, 32, 33, 34, 35, 38, 40, 46, 47, 48, 49, 50, 51, 52, 53, 54, 55, 56, 57, 58, 59, 60, 61, 62, 63, 64, 65, 66, 67, 68, 69, 70, 71, 72, 73, 74, 75, 76, 77, 78, 79, 80, 81, 82, 83, 112, 113, 114, 115, 147, 148, 155, 156, 157, 159], [0.05351, 0.2155, 0.01866, 0.1009, 0.009073, 0.09566, 0.09585, 0.0139, 0.1484, 0.6099, 0.2252, 0.4183, 0.1523, 0.2136, 0.4635, 0.2402, 0.5459, 0.2211, 0.2702, 0.06471, 0.1774, 0.1694, 0.9098, 0.8968, 0.8702, 0.8179, 0.9367, 0.8871, 0.8498, 0.8169, 0.7246, 0.7239, 0.82, 0.9773, 0.9876, 0.987, 0.9834, 0.9474, 0.9308, 0.9158, 0.926, 0.9319, 0.9637, 0.9814, 0.6652, 0.8268, 0.8764, 0.9174, 0.342, 0.1909, 0.1287, 0.1059, 0.1582, 0.5089, 0.854, 0.05871, 0.08026, 0.07184, 0.05959, 0.001102, 0.0376, 0.03082, 0.03187, 0.008306, 0.05369, 0.01832, 0.1388, 0.2148, 0.155, 0.03603]): _vg.add([_i], _w, 'REPLACE')
_vg = ob_plane.vertex_groups.new(name='forearm.L')
for _i, _w in zip([61, 62, 63, 64, 65, 68, 69, 70, 71, 72, 73, 74, 75, 76, 77, 78, 79, 80, 81, 82, 83, 84, 85, 86, 87, 88, 89, 90, 91, 92, 93, 94, 95, 96, 97, 98, 99, 100, 101, 102, 103, 104, 105, 106, 107, 108, 109, 110, 111], [0.04657, 0.06007, 0.07457, 0.06402, 0.05615, 0.3341, 0.1724, 0.1228, 0.08176, 0.6575, 0.8082, 0.8704, 0.8933, 0.8412, 0.4907, 0.1455, 0.9412, 0.9197, 0.9281, 0.9404, 0.9744, 0.978, 0.9834, 0.9868, 0.9881, 0.9873, 0.982, 0.9913, 0.9874, 0.9895, 0.9955, 0.996, 0.9956, 0.9962, 0.9969, 0.9977, 0.9989, 0.9994, 0.992, 0.9889, 0.9908, 0.9968, 0.9958, 0.9958, 0.9964, 0.9971, 0.9978, 0.999, 0.9997]): _vg.add([_i], _w, 'REPLACE')
_vg = ob_plane.vertex_groups.new(name='shoulder.R')
for _i, _w in zip([166, 167, 168, 169, 170, 171, 172, 173, 176, 177, 178, 179, 180, 181, 182, 183, 184, 185, 186, 187, 188, 189, 190, 191, 192, 200, 202, 204, 205, 206, 207, 208, 213, 214, 300, 301, 302, 303, 304, 305, 306, 307, 308, 309], [0.8477, 0.6933, 0.71, 0.8033, 0.565, 0.7824, 0.2149, 0.6827, 0.6689, 0.4586, 0.2832, 0.1053, 0.001047, 0.3439, 0.2781, 0.1792, 0.1054, 0.03094, 0.6831, 0.2713, 0.1975, 0.09135, 0.08732, 0.02098, 0.01721, 0.1134, 0.5553, 0.09804, 0.1182, 0.1314, 0.1369, 0.03474, 0.02876, 0.08773, 0.8456, 0.719, 0.3436, 0.2785, 0.1713, 0.08979, 0.019, 0.6908, 0.2314, 0.09646]): _vg.add([_i], _w, 'REPLACE')
_vg = ob_plane.vertex_groups.new(name='upper_arm.R')
for _i, _w in zip([166, 167, 168, 169, 170, 171, 172, 173, 176, 177, 181, 186, 187, 188, 189, 190, 191, 192, 193, 194, 195, 196, 197, 200, 201, 202, 204, 205, 206, 207, 208, 209, 210, 211, 212, 213, 214, 215, 216, 217, 218, 219, 220, 221, 222, 223, 224, 225, 226, 227, 228, 229, 230, 231, 232, 233, 234, 235, 236, 270, 271, 272, 273, 300, 301, 302, 307, 308, 309, 311], [0.09456, 0.2761, 0.05563, 0.1359, 0.04512, 0.1247, 0.00917, 0.133, 0.06377, 0.01942, 0.008414, 0.2582, 0.6984, 0.5988, 0.8285, 0.3596, 0.3993, 0.7677, 0.4017, 0.6994, 0.3291, 0.5973, 0.1773, 0.5709, 0.02842, 0.254, 0.8835, 0.8592, 0.8347, 0.8063, 0.9374, 0.9601, 0.9522, 0.9246, 0.8559, 0.8367, 0.8401, 0.9125, 0.9206, 0.9166, 0.9242, 0.9095, 0.934, 0.9386, 0.9615, 0.9404, 0.9403, 0.9065, 0.1242, 0.1395, 0.1306, 0.1319, 0.09564, 0.08636, 0.06306, 0.03244, 0.02759, 0.0616, 0.08085, 0.1074, 0.09047, 0.08338, 0.04929, 0.09739, 0.06753, 0.008456, 0.2493, 0.5706, 0.3704, 0.1056]): _vg.add([_i], _w, 'REPLACE')
_vg = ob_plane.vertex_groups.new(name='forearm.R')
for _i, _w in zip([215, 216, 217, 218, 219, 220, 221, 222, 223, 224, 225, 226, 227, 228, 229, 230, 231, 232, 233, 234, 235, 236, 237, 238, 239, 240, 241, 242, 243, 244, 245, 246, 247, 248, 249, 250, 251, 252, 253, 254, 255, 256, 257, 258, 259, 260, 261, 262, 263, 264, 265, 266, 267, 268, 269], [0.07965, 0.06653, 0.06968, 0.05892, 0.08936, 0.06441, 0.0596, 0.02324, 0.05559, 0.05059, 0.08236, 0.8751, 0.8591, 0.8678, 0.8664, 0.9043, 0.9135, 0.9368, 0.9587, 0.961, 0.9379, 0.9182, 0.9854, 0.9826, 0.9846, 0.9875, 0.9901, 0.9912, 0.994, 0.9967, 0.9982, 0.9984, 0.9943, 0.9972, 0.9966, 0.9971, 0.9983, 0.9981, 0.9983, 0.9987, 0.9992, 0.9995, 0.9999, 0.9993, 0.9974, 0.997, 0.9974, 0.9986, 0.9982, 0.9984, 0.9988, 0.9992, 0.9995, 0.9998, 0.9994]): _vg.add([_i], _w, 'REPLACE')
_vg = ob_plane.vertex_groups.new(name='spine.002')
for _i, _w in zip([8, 9, 10, 11, 15, 16, 17, 21, 22, 23, 42, 43, 151, 152, 153, 154, 168, 170, 171, 172, 173, 174, 175, 176, 177, 178, 179, 180, 181, 182, 183, 184, 185, 301, 302, 303, 304, 305, 306], [0.1094, 0.05588, 0.5973, 0.4401, 0.03988, 0.1331, 0.5097, 0.02616, 0.1161, 0.4781, 0.2154, 0.06885, 0.001063, 0.06463, 0.1659, 0.4738, 0.1123, 0.1516, 0.009551, 0.202, 0.03454, 0.8951, 0.08313, 0.1385, 0.2704, 0.3312, 0.3982, 0.5585, 0.3189, 0.3554, 0.3928, 0.423, 0.5048, 0.1105, 0.319, 0.3549, 0.3988, 0.4408, 0.5006]): _vg.add([_i], _w, 'REPLACE')
_vg = ob_plane.vertex_groups.new(name='spine.003')
for _i, _w in zip([8, 10, 11, 16, 17, 22, 23, 42, 43, 44, 45, 118, 153, 154, 166, 168, 169, 170, 171, 172, 173, 174, 175, 176, 177, 178, 179, 180, 181, 182, 183, 184, 185, 188, 189, 190, 191, 192, 193, 194, 195, 196, 197, 198, 199, 200, 201, 202, 203, 207, 211, 212, 213, 214, 270, 271, 272, 273, 274, 275, 276, 277, 278, 279, 300, 301, 302, 303, 304, 305, 306, 308, 309, 310, 311, 312, 313], [0.00194, 0.09227, 0.1526, 0.02695, 0.1341, 0.01935, 0.1471, 0.1806, 0.1878, 0.2141, 0.2234, 0.2026, 0.05061, 0.1489, 0.005698, 0.1171, 0.02132, 0.2296, 0.06062, 0.5404, 0.1386, 0.08127, 0.8958, 0.1219, 0.2296, 0.3514, 0.4583, 0.3457, 0.3002, 0.3369, 0.4001, 0.4375, 0.3878, 0.05296, 0.01012, 0.1302, 0.2042, 0.08722, 0.4105, 0.2445, 0.5874, 0.3667, 0.7866, 0.933, 0.9592, 0.304, 0.9367, 0.1696, 0.9577, 0.04296, 0.05496, 0.1178, 0.1131, 0.0607, 0.1658, 0.2493, 0.3909, 0.7365, 0.9292, 0.9527, 0.03565, 0.01251, 0.01662, 0.008514, 0.003466, 0.09618, 0.3003, 0.3368, 0.4, 0.4196, 0.3577, 0.05144, 0.1252, 1.0, 0.1693, 1.0, 0.04005]): _vg.add([_i], _w, 'REPLACE')
_vg = ob_plane.vertex_groups.new(name='spine.009')
for _i, _w in zip([131, 132, 138, 139, 145, 146, 283, 284, 285, 286, 287, 288, 289, 290, 291, 292, 293, 294, 295, 296, 297, 298, 299, 315, 316], [0.05309, 0.2282, 0.005335, 0.07516, 0.005652, 0.06501, 0.0219, 0.1982, 0.917, 0.9291, 0.7394, 0.04596, 0.9074, 0.9916, 0.9527, 0.7768, 0.2277, 0.8303, 0.7672, 0.6472, 0.4716, 0.3069, 0.1609, 0.03518, 0.8205]): _vg.add([_i], _w, 'REPLACE')
_vg = ob_plane.vertex_groups.new(name='spine.011')
for _i, _w in zip([125, 131, 132, 137, 138, 139, 140, 141, 142, 143, 144, 145, 146, 164, 165, 280, 281, 286, 287, 291, 292, 293, 294, 295, 296, 297, 298, 299, 316], [0.2157, 0.1093, 0.4082, 0.0768, 0.2483, 0.7171, 0.01563, 0.06007, 0.08543, 0.1189, 0.1765, 0.282, 0.6657, 1.0, 0.01465, 0.002668, 0.8326, 0.005557, 0.1784, 0.03314, 0.2068, 0.7267, 0.07506, 0.1803, 0.3032, 0.4712, 0.6172, 0.7244, 0.07379]): _vg.add([_i], _w, 'REPLACE')
_vg = ob_plane.vertex_groups.new(name='spine.013')
for _i, _w in zip([190, 191, 193, 270, 271, 272, 273, 274, 276, 277, 278, 279, 280, 281, 282, 283, 284, 285, 286, 288, 289, 294, 295, 309, 311, 313, 314, 315, 316], [0.06628, 0.04722, 0.00421, 0.2198, 0.1844, 0.1421, 0.07479, 0.02195, 0.8236, 0.886, 0.8996, 0.9256, 0.9618, 0.09219, 0.9647, 0.9611, 0.799, 0.0794, 0.01633, 0.951, 0.09013, 0.08803, 0.02318, 0.06573, 0.2236, 0.8128, 0.9604, 0.9562, 0.09916]): _vg.add([_i], _w, 'REPLACE')
_m = ob_plane.modifiers.new('Armature.001', 'ARMATURE')
_m = ob_plane.modifiers.new('Armature', 'ARMATURE')
_m.object = ob_metarig_002
ob_metarig_002.location = (0.0382, -3.895e-07, -0.002851)
ob_metarig_002.scale = (2.157, 1.0, 2.157)

# ---- collection membership
scene.collection.objects.link(ob_plane)
scene.collection.objects.link(ob_metarig_002)

# ---- scene / render settings (as saved in the file)
scene.frame_start = 1; scene.frame_end = 250; scene.frame_set(1)
scene.render.engine = 'BLENDER_EEVEE_NEXT'
scene.cycles.sampling_pattern = 'TABULATED_SOBOL'
scene.cycles.use_light_tree = False
scene.view_settings.view_transform = 'Filmic'
bpy.context.view_layer.update()

# ---- added for rendering (the .blend has no active camera and no usable light): camera, sun
cam_auto = bpy.data.cameras.new('AutoCamera')
cam_auto.lens = 50.0
cam_auto.sensor_width = 36.0
cam_auto.clip_end = 1000.0
ob_auto_camera = bpy.data.objects.new('AutoCamera', cam_auto)
scene.collection.objects.link(ob_auto_camera)
ob_auto_camera.location = (4.21153, -4.48643, 5.43345)
ob_auto_camera.rotation_euler = (1.09748, -7.21219e-08, 0.694738)
scene.camera = ob_auto_camera
light_auto_sun = bpy.data.lights.new('AutoSun', 'SUN')
light_auto_sun.energy = 3.0
light_auto_sun.angle = 0.0523599
ob_auto_sun = bpy.data.objects.new('AutoSun', light_auto_sun)
scene.collection.objects.link(ob_auto_sun)
ob_auto_sun.rotation_euler = (0.872665, 0.174533, 0.523599)
bpy.context.view_layer.update()
